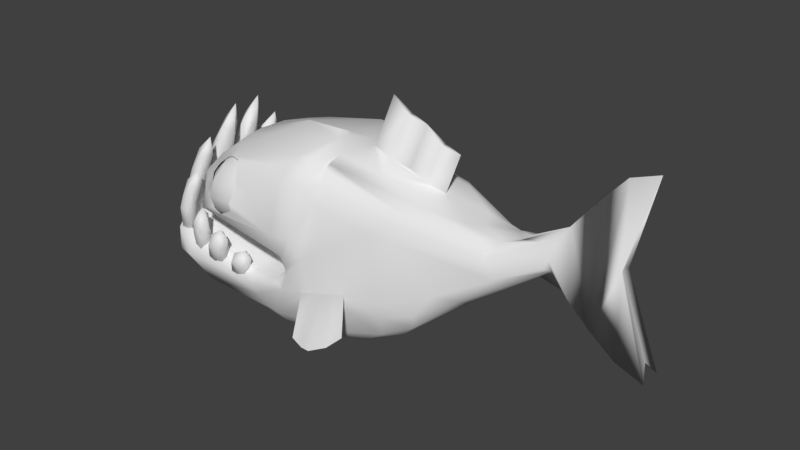 # Source: Piranha.blend  (saved by Blender 2.78.0; exported with 4.5.12 LTS)
import bpy
from mathutils import Matrix  # noqa: F401  (used for matrix-valued properties, if any)

bpy.ops.wm.read_factory_settings(use_empty=True)
scene = bpy.context.scene
scene.name = 'Scene'

# ---- collections
col_collection_1 = bpy.data.collections.new('Collection 1'); scene.collection.children.link(col_collection_1)

# ---- world
world_world = bpy.data.worlds.new('World'); scene.world = world_world
world_world.color = (0.05088, 0.05088, 0.05088)
world_world.use_sun_shadow = False
world_world.sun_shadow_jitter_overblur = 0.0
world_world.cycles.sampling_method = 'MANUAL'

# ---- meshes
me_plane = bpy.data.meshes.new('Plane')
me_plane.from_pydata([(-1.554, -0.4519, -0.4467), (-1.191, -0.4217, 0.7879), (-1.554, -0.08618, -0.4467), (-1.191, -0.1163, 0.7879), (-1.269, -0.4519, -0.5115), (-0.9786, -0.4217, 0.69), (-1.269, -0.08618, -0.5115), (-0.9786, -0.1163, 0.69), (-1.591, -0.269, -0.4382), (-1.355, -0.4519, 0.4276), (-0.9916, -0.269, 1.292), (-1.355, -0.08618, 0.4276), (-1.412, -0.04478, -0.4791), (-0.8578, -0.08177, 1.23), (-1.07, -0.08618, 0.3628), (-1.232, -0.269, -0.5201), (-0.724, -0.269, 1.168), (-1.07, -0.4519, 0.3628), (-1.412, -0.4932, -0.4791), (-0.8578, -0.4563, 1.23), (-0.6558, -0.269, 1.667), (-1.412, -0.269, -0.4791), (-1.213, -0.4932, 0.3952), (-1.033, -0.269, 0.3542), (-1.213, -0.04478, 0.3952), (-1.392, -0.269, 0.4361), (0.4508, -0.6935, 1.343), (0.7623, -0.8229, 1.262), (0.8198, -1.176, 1.243), (0.951, -1.312, 0.7947), (0.9892, -1.363, 0.5249), (0.9593, -1.082, 0.2251), (0.8036, -0.8767, 0.008868), (0.6353, -0.8077, -0.1902), (0.5608, -1.025, 1.292), (0.4836, -1.288, 1.079), (0.5073, -1.42, 0.8124), (0.5573, -1.549, 0.5187), (0.5008, -1.448, 0.2327), (0.4661, -1.249, 0.01566), (0.4327, -0.9893, -0.13), (0.2364, -0.9772, 1.228), (0.09241, -1.323, 1.043), (0.05362, -1.516, 0.8124), (0.01983, -1.584, 0.5187), (0.001855, -1.465, 0.2355), (0.1275, -1.327, 0.04548), (0.2364, -1.034, -0.1902), (0.1242, -0.8537, 1.228), (-0.115, -0.9895, 1.061), (-0.3338, -1.08, 0.8124), (-0.3418, -1.115, 0.5197), (-0.4328, -1.117, 0.168), (-0.1906, -1.003, -0.1086), (0.1242, -0.8537, -0.1902), (0.4063, -0.6935, -0.2486), (0.1772, -0.5793, 1.228), (-0.017, -0.4825, 1.061), (-0.1468, -0.4178, 0.8124), (-0.1923, -0.3951, 0.5187), (-0.1468, -0.4178, 0.2251), (-0.017, -0.4825, -0.02385), (0.1919, -0.5853, -0.1521), (-0.58, -1.109, 0.6683), (-0.4639, -0.743, -0.1356), (0.2253, -0.7426, -0.4155), (1.029, -1.079, -0.4355), (1.356, -1.507, 0.2049), (-0.1672, -0.4335, 1.255), (0.03091, -0.829, 1.232), (1.379, -0.8414, -0.6033), (1.835, -1.307, -0.1645), (1.987, -0.4186, 1.482), (2.028, -0.736, 1.426), (1.053, -0.6848, -0.7328), (5.136, -0.5034, 0.2854), (4.261, -0.8531, -0.1728), (5.375, -0.07982, 0.9053), (5.688, -0.08986, 0.4007), (1.897, -0.8281, -1.791), (3.887, -0.5575, 1.124), (2.318, -0.9936, -1.608), (0.1048, -1.422, -0.9652), (1.47, -1.418, -0.848), (0.5885, -1.16, -1.366), (3.528, -0.9566, 0.9056), (3.626, -1.002, 0.6214), (0.1655, -0.8277, -1.787), (-0.05771, -1.176, -0.7292), (-1.712, -0.7779, -0.8392), (-0.02144, -0.4481, -0.6947), (-0.7409, -1.541, -0.8659), (-1.126, -1.392, -0.4919), (-0.6127, -0.8361, -1.698), (-1.025, -0.7894, -1.576), (2.056, -1.018, 1.142), (-0.09296, -1.124, 1.023), (-0.5001, -1.23, 0.4161), (3.435, -1.154, -0.7635), (3.372, -1.029, -1.137), (-1.22, -1.335, -0.982), (-0.8083, -1.091, -1.42), (-1.07, -0.6831, -0.3679), (0.9728, -1.106, -1.607), (0.1476, -0.9947, -1.667), (2.821, -1.288, -0.7701), (5.841, -0.1574, 0.8891), (1.421, -1.351, 1.016), (1.86, -1.3, 0.1188), (1.322, -1.164, -0.5472), (1.515, -1.351, -0.4294), (1.63, -1.022, 1.55), (1.864, -1.028, 1.527), (1.22, -1.256, -0.7613), (-0.7805, -0.928, 0.3334), (2.033, -0.8801, 1.339), (1.015, -0.8218, -1.89), (5.895, -0.1725, 0.7732), (1.549, -1.165, 1.402), (-0.7582, -0.6967, 0.6235), (-0.5613, -0.591, 0.9043), (-0.7967, -0.7004, 0.2381), (-0.4183, -1.412, 0.1304), (0.5001, -0.3483, 1.455), (0.8017, -0.6086, -0.5745), (2.823, -1.321, -0.4737), (2.882, -0.4411, 1.35), (4.494, -0.2831, 0.9358), (2.174, -0.5539, -1.802), (3.219, -0.584, -1.443), (2.658, -1.109, -1.346), (4.502, -0.2358, -0.4792), (0.7066, -1.428, -1.003), (3.328, -1.22, -0.4704), (0.1764, -0.4352, -1.852), (3.927, -0.8822, -0.8548), (-1.271, -0.9231, -1.368), (-0.7983, -1.358, -0.5406), (4.97, -0.496, 0.6087), (2.017, -1.136, 0.8167), (3.116, -1.096, 0.6594), (-0.3744, -1.18, 0.6964), (-0.6743, -1.113, 0.2981), (-0.5784, -1.214, -1.454), (-1.638, -0.6544, -0.4087), (1.144, -1.041, -1.729), (1.82, -1.293, -0.8206), (3.966, -0.9786, -0.5893), (5.798, -0.1203, 1.019), (5.929, -0.09698, 0.5584), (6.287, -0.2042, 0.2502), (5.855, -0.225, 0.6244), (1.462, -1.401, -0.1935), (1.74, -1.453, 0.2511), (-0.3928, -0.8598, 0.9929), (0.9004, -1.417, 0.6505), (-0.4308, -1.047, -0.06027), (1.558, -1.374, -0.5341), (3.692, -0.8195, 1.037), (4.596, -0.6044, -0.2507), (4.853, -0.387, 0.8061), (5.116, -0.2588, 0.8367), (2.911, -0.9104, -1.495), (3.651, -0.8086, -1.138), (0.5861, -1.2, -0.815), (-0.9, -0.6653, -0.336), (-0.6814, -0.9642, 0.6604), (1.722, -0.177, 1.607), (1.869, -1.228, 1.175), (0.05033, -1.121, 1.122), (-0.09126, -1.214, 0.9909), (0.2334, -1.181, 1.194), (-0.1966, -1.312, 0.6743), (-0.1474, -1.37, 0.4626), (-0.1279, -1.391, 0.3277), (0.3952, -1.228, 1.195), (0.4329, -1.297, 1.081), (0.4916, -1.405, 0.9032), (-0.1641, -1.295, 0.8387), (0.0847, -1.43, 0.1575), (-0.04951, -1.45, 0.2483), (0.5301, -1.459, 0.7593), (0.4211, -1.509, 0.3449), (0.4967, -1.594, 0.5479), (6.691, -0.2042, -0.1186), (7.152, -0.2042, -0.481), (7.639, -0.2042, -0.6613), (7.068, -0.1035, 0.9436), (3.482, -0.0656, 1.28), (3.784, -0.06566, 1.976), (2.747, -0.06568, 1.488), (3.117, -0.06702, 2.318), (3.238, -1.841, -0.8633), (2.242, -1.953, -1.21), (2.322, -1.307, -0.6472), (2.789, -2.151, -1.137), (2.071, -1.3, -0.7339), (2.54, -2.055, -1.223), (2.572, -1.314, -0.5604), (3.038, -1.999, -1.05), (-1.375, -0.9581, -0.4451), (-1.192, -0.9427, 0.4885), (-1.465, -0.6933, -0.4218), (-1.279, -0.6793, 0.5279), (-1.168, -0.8851, -0.4726), (-0.9973, -0.8669, 0.4255), (-1.258, -0.6203, -0.4493), (-1.084, -0.6034, 0.465), (-1.447, -0.8353, -0.4298), (-1.281, -0.9827, 0.2014), (-1.077, -0.8319, 0.8778), (-1.371, -0.718, 0.2247), (-1.372, -0.6268, -0.4329), (-1.008, -0.6224, 0.8622), (-1.163, -0.645, 0.1971), (-1.186, -0.7431, -0.4646), (-0.8316, -0.7361, 0.7983), (-1.073, -0.9098, 0.1739), (-1.261, -0.9516, -0.4615), (-0.9011, -0.9455, 0.8138), (-0.7909, -0.7936, 1.16), (-1.316, -0.7892, -0.4472), (-1.167, -0.9762, 0.185), (-1.091, -0.7678, 0.1819), (-1.277, -0.6515, 0.2135), (-1.353, -0.8599, 0.2167), (-1.088, -1.343, -0.5906), (-1.013, -1.355, 0.1316), (-1.22, -1.099, -0.5603), (-1.144, -1.112, 0.1744), (-0.8929, -1.238, -0.5903), (-0.8278, -1.247, 0.1043), (-1.025, -0.9935, -0.56), (-0.9581, -1.004, 0.1471), (-1.179, -1.235, -0.5755), (-1.063, -1.391, -0.09552), (-0.9614, -1.252, 0.4434), (-1.194, -1.147, -0.06521), (-1.137, -1.018, -0.5567), (-0.9241, -1.035, 0.4524), (-0.9997, -1.041, -0.06492), (-0.9332, -1.102, -0.5751), (-0.7269, -1.115, 0.4089), (-0.8678, -1.286, -0.09523), (-0.9753, -1.318, -0.5939), (-0.7643, -1.332, 0.4), (-0.718, -1.187, 0.6817), (-1.056, -1.168, -0.5753), (-0.9502, -1.366, -0.09881), (-0.9081, -1.15, -0.08004), (-1.112, -1.066, -0.06163), (-1.154, -1.282, -0.0804), (-0.55, -1.425, -0.8141), (-0.4978, -1.474, -0.3736), (-0.8151, -1.341, -0.7919), (-0.7664, -1.406, -0.3498), (-0.483, -1.214, -0.8068), (-0.4454, -1.271, -0.337), (-0.7481, -1.131, -0.7846), (-0.714, -1.202, -0.3132), (-0.6914, -1.41, -0.804), (-0.5284, -1.443, -0.486), (-0.5917, -1.466, -0.1586), (-0.7935, -1.359, -0.4639), (-0.8116, -1.226, -0.7858), (-0.7233, -1.295, -0.1209), (-0.7264, -1.149, -0.4566), (-0.6067, -1.145, -0.7948), (-0.5256, -1.208, -0.1124), (-0.4613, -1.233, -0.4787), (-0.4865, -1.329, -0.8129), (-0.3939, -1.379, -0.1501), (-0.5165, -1.336, 0.04972), (-0.649, -1.278, -0.7994), (-0.4649, -1.347, -0.4849), (-0.5851, -1.163, -0.4667), (-0.7899, -1.244, -0.4577), (-0.6697, -1.429, -0.4759), (-0.06905, -1.364, -0.9104), (0.01475, -1.427, -0.5794), (-0.3402, -1.415, -0.8761), (-0.2526, -1.493, -0.5463), (-0.1042, -1.151, -0.8723), (-0.02953, -1.229, -0.5196), (-0.3754, -1.202, -0.8381), (-0.2969, -1.295, -0.4865), (-0.2, -1.418, -0.8983), (-0.03037, -1.403, -0.6607), (-0.06466, -1.484, -0.4109), (-0.3015, -1.454, -0.6264), (-0.3885, -1.315, -0.8532), (-0.2566, -1.399, -0.3529), (-0.3367, -1.241, -0.5884), (-0.2445, -1.149, -0.8502), (-0.1206, -1.234, -0.3354), (-0.06557, -1.19, -0.6226), (-0.05595, -1.252, -0.8952), (0.07131, -1.318, -0.3934), (-0.04948, -1.357, -0.2308), (-0.2222, -1.283, -0.8742), (-0.01728, -1.29, -0.6455), (-0.2058, -1.187, -0.6005), (-0.3498, -1.353, -0.6036), (-0.1613, -1.456, -0.6486), (0.471, -1.335, -0.9861), (0.5399, -1.383, -0.7504), (0.2009, -1.385, -0.952), (0.2735, -1.448, -0.7179), (0.4361, -1.123, -0.9483), (0.495, -1.185, -0.6969), (0.166, -1.174, -0.9142), (0.2286, -1.251, -0.6644), (0.3405, -1.388, -0.974), (0.4987, -1.362, -0.8069), (0.454, -1.432, -0.6264), (0.2286, -1.413, -0.7728), (0.1528, -1.285, -0.9292), (0.2623, -1.348, -0.5727), (0.1937, -1.201, -0.735), (0.2964, -1.121, -0.9263), (0.3973, -1.183, -0.5589), (0.4638, -1.151, -0.7691), (0.4841, -1.223, -0.971), (0.589, -1.268, -0.6126), (0.4625, -1.3, -0.4904), (0.3185, -1.254, -0.9501), (0.5119, -1.251, -0.7918), (0.3242, -1.148, -0.7471), (0.1806, -1.313, -0.7501), (0.3683, -1.415, -0.7948), (-1.554, 0.4519, -0.4467), (-1.191, 0.4217, 0.7879), (-1.554, 0.08618, -0.4467), (-1.191, 0.1163, 0.7879), (-1.269, 0.4519, -0.5115), (-0.9786, 0.4217, 0.69), (-1.269, 0.08618, -0.5115), (-0.9786, 0.1163, 0.69), (-1.591, 0.269, -0.4382), (-1.355, 0.4519, 0.4276), (-0.9916, 0.269, 1.292), (-1.355, 0.08618, 0.4276), (-1.412, 0.04478, -0.4791), (-0.8578, 0.08177, 1.23), (-1.07, 0.08618, 0.3628), (-1.232, 0.269, -0.5201), (-0.724, 0.269, 1.168), (-1.07, 0.4519, 0.3628), (-1.412, 0.4932, -0.4791), (-0.8578, 0.4563, 1.23), (-0.6558, 0.269, 1.667), (-1.412, 0.269, -0.4791), (-1.213, 0.4932, 0.3952), (-1.033, 0.269, 0.3542), (-1.213, 0.04478, 0.3952), (-1.392, 0.269, 0.4361), (0.4508, 0.6935, 1.343), (0.7623, 0.8229, 1.262), (0.8198, 1.176, 1.243), (0.9492, 1.3, 0.7908), (1.005, 1.4, 0.5187), (0.9593, 1.082, 0.2251), (0.8036, 0.8767, 0.008868), (0.6353, 0.8077, -0.1902), (0.5608, 1.025, 1.292), (0.4836, 1.288, 1.079), (0.5073, 1.42, 0.8124), (0.554, 1.534, 0.5201), (0.5008, 1.448, 0.2327), (0.4661, 1.249, 0.01566), (0.4327, 0.9893, -0.13), (0.2364, 0.9772, 1.228), (0.09241, 1.323, 1.043), (0.05362, 1.516, 0.8124), (0.01983, 1.584, 0.5187), (0.001855, 1.465, 0.2355), (0.1275, 1.327, 0.04548), (0.2364, 1.034, -0.1902), (0.1242, 0.8537, 1.228), (-0.115, 0.9895, 1.061), (-0.3338, 1.08, 0.8124), (-0.3418, 1.115, 0.5197), (-0.4328, 1.117, 0.168), (-0.1906, 1.003, -0.1086), (0.1242, 0.8537, -0.1902), (0.4063, 0.6935, -0.2486), (0.1772, 0.5793, 1.228), (-0.017, 0.4825, 1.061), (-0.1468, 0.4178, 0.8124), (-0.1923, 0.3951, 0.5187), (-0.1468, 0.4178, 0.2251), (-0.017, 0.4825, -0.02385), (0.1919, 0.5853, -0.1521), (-0.3071, 0.0, 1.209), (-0.58, 1.109, 0.6683), (-0.4639, 0.743, -0.1356), (0.2253, 0.7426, -0.4155), (1.029, 1.079, -0.4355), (1.356, 1.507, 0.2049), (-0.1672, 0.4335, 1.255), (0.03091, 0.829, 1.232), (1.379, 0.8414, -0.6033), (1.835, 1.307, -0.1645), (1.987, 0.4186, 1.482), (2.028, 0.736, 1.426), (3.849, 0.0, 1.176), (1.053, 0.6848, -0.7328), (5.136, 0.5034, 0.2854), (4.261, 0.8531, -0.1728), (5.375, 0.07982, 0.9053), (5.688, 0.08986, 0.4007), (1.897, 0.8281, -1.791), (3.887, 0.5575, 1.124), (2.318, 0.9936, -1.608), (0.1048, 1.422, -0.9652), (1.47, 1.418, -0.848), (0.5885, 1.16, -1.366), (3.528, 0.9566, 0.9056), (3.626, 1.002, 0.6214), (0.1655, 0.8277, -1.787), (0.699, 0.0, -0.7596), (-0.05771, 1.176, -0.7292), (-1.712, 0.7779, -0.8392), (-0.02144, 0.4481, -0.6947), (-0.7409, 1.541, -0.8659), (-1.126, 1.392, -0.4919), (-0.6127, 0.8361, -1.698), (-1.025, 0.7894, -1.576), (2.056, 1.018, 1.142), (-0.09296, 1.124, 1.023), (-0.5001, 1.23, 0.4161), (3.435, 1.154, -0.7635), (3.372, 1.029, -1.137), (-1.22, 1.335, -0.982), (-0.8083, 1.091, -1.42), (-1.07, 0.6831, -0.3679), (0.9728, 1.106, -1.607), (0.1476, 0.9947, -1.667), (2.821, 1.288, -0.7701), (5.841, 0.1574, 0.8891), (5.65, 0.0, 0.5801), (5.557, 0.0, 0.7889), (6.183, 0.0, 0.2119), (1.421, 1.351, 1.016), (1.86, 1.3, 0.1188), (1.322, 1.164, -0.5472), (1.515, 1.351, -0.4294), (1.63, 1.022, 1.55), (1.864, 1.028, 1.527), (1.22, 1.256, -0.7613), (-0.7805, 0.928, 0.3334), (0.8996, 0.0, 1.664), (2.38, 0.0, 1.592), (2.033, 0.8801, 1.339), (5.455, 0.0, 0.8633), (5.557, 0.0, 0.3101), (1.015, 0.8218, -1.89), (-0.9088, 0.0, -1.734), (5.895, 0.1725, 0.7732), (6.118, 0.0, 1.33), (5.64, 0.0, 0.4704), (1.549, 1.165, 1.402), (-0.7582, 0.6967, 0.6235), (-0.5613, 0.591, 0.9043), (-0.7967, 0.7004, 0.2381), (-0.4183, 1.412, 0.1304), (1.578, 0.0, 1.688), (0.5001, 0.3483, 1.455), (0.8017, 0.6086, -0.5745), (2.823, 1.321, -0.4737), (2.882, 0.4411, 1.35), (4.494, 0.2831, 0.9358), (2.174, 0.5539, -1.802), (3.219, 0.584, -1.443), (2.658, 1.109, -1.346), (4.502, 0.2358, -0.4792), (1.023, 0.0, -1.967), (0.7066, 1.428, -1.003), (3.328, 1.22, -0.4704), (0.1764, 0.4352, -1.852), (3.927, 0.8822, -0.8548), (-1.271, 0.9231, -1.368), (-0.7983, 1.358, -0.5406), (4.97, 0.496, 0.6087), (2.017, 1.136, 0.8167), (3.116, 1.096, 0.6594), (-0.3744, 1.18, 0.6964), (-0.6743, 1.113, 0.2981), (-0.5784, 1.214, -1.454), (-1.638, 0.6544, -0.4087), (1.144, 1.041, -1.729), (1.82, 1.293, -0.8206), (3.966, 0.9786, -0.5893), (5.798, 0.1203, 1.019), (5.929, 0.09698, 0.5584), (6.287, 0.2042, 0.2502), (5.855, 0.225, 0.6244), (1.462, 1.401, -0.1935), (1.74, 1.453, 0.2511), (-0.8887, 0.0, 0.3556), (-0.3928, 0.8598, 0.9929), (1.36, 0.0, -0.6006), (4.083, 0.0, -0.8671), (5.62, 0.0, 0.6929), (-0.05061, 0.0, -0.6811), (0.9004, 1.417, 0.6505), (7.47, 0.0, 2.548), (-0.7574, 0.0, 0.7168), (-0.5629, 0.0, -0.1269), (-0.4308, 1.047, -0.06027), (0.6021, 0.0, -0.5587), (1.79, 0.0, 1.636), (1.558, 1.374, -0.5341), (3.692, 0.8195, 1.037), (4.626, 0.0, 0.8665), (4.596, 0.6044, -0.2507), (4.853, 0.387, 0.8061), (5.116, 0.2588, 0.8367), (2.296, 0.0, -1.788), (2.911, 0.9104, -1.495), (3.301, 0.0, -1.394), (3.651, 0.8086, -1.138), (0.5861, 1.2, -0.815), (0.2124, 0.0, -1.865), (-0.9, 0.6653, -0.336), (-1.759, 0.0, -0.2526), (-0.6814, 0.9642, 0.6604), (-1.833, 0.0, -1.129), (1.722, 0.177, 1.607), (1.869, 1.228, 1.175), (0.05033, 1.121, 1.122), (-0.09126, 1.214, 0.9909), (0.2334, 1.181, 1.194), (-0.1966, 1.312, 0.6743), (-0.1474, 1.37, 0.4626), (-0.1279, 1.391, 0.3277), (0.3952, 1.228, 1.195), (0.4324, 1.327, 1.1), (0.4924, 1.434, 0.9143), (-0.1641, 1.295, 0.8387), (0.0847, 1.43, 0.1575), (-0.04951, 1.45, 0.2483), (0.5301, 1.459, 0.7593), (0.4211, 1.509, 0.3449), (0.492, 1.564, 0.5411), (6.522, 0.0, 1.843), (6.691, 0.2042, -0.1186), (7.048, 0.0, -0.4187), (6.983, 0.0, 2.368), (7.152, 0.2042, -0.481), (7.535, 0.0, -0.4187), (7.639, 0.2042, -0.6613), (7.068, 0.1035, 0.9436), (7.016, 0.0, 0.9747), (2.783, 0.0, 2.58), (4.117, 0.0, 1.909), (3.115, 0.0, 1.384), (3.45, 0.0, 2.245), (3.482, 0.0656, 1.28), (3.784, 0.06566, 1.976), (2.747, 0.06568, 1.488), (3.117, 0.06702, 2.318), (3.238, 1.841, -0.8633), (2.242, 1.953, -1.21), (2.322, 1.307, -0.6472), (2.789, 2.151, -1.137), (2.071, 1.3, -0.7339), (2.54, 2.055, -1.223), (2.572, 1.314, -0.5604), (3.038, 1.999, -1.05), (-1.375, 0.9581, -0.4451), (-1.192, 0.9427, 0.4885), (-1.465, 0.6933, -0.4218), (-1.279, 0.6793, 0.5279), (-1.168, 0.8851, -0.4726), (-0.9973, 0.8669, 0.4255), (-1.258, 0.6203, -0.4493), (-1.084, 0.6034, 0.465), (-1.447, 0.8353, -0.4298), (-1.281, 0.9827, 0.2014), (-1.077, 0.8319, 0.8778), (-1.371, 0.718, 0.2247), (-1.372, 0.6268, -0.4329), (-1.008, 0.6224, 0.8622), (-1.163, 0.645, 0.1971), (-1.186, 0.7431, -0.4646), (-0.8316, 0.7361, 0.7983), (-1.073, 0.9098, 0.1739), (-1.261, 0.9516, -0.4615), (-0.9011, 0.9455, 0.8138), (-0.7909, 0.7936, 1.16), (-1.316, 0.7892, -0.4472), (-1.167, 0.9762, 0.185), (-1.091, 0.7678, 0.1819), (-1.277, 0.6515, 0.2135), (-1.353, 0.8599, 0.2167), (-1.088, 1.343, -0.5906), (-1.013, 1.355, 0.1316), (-1.22, 1.099, -0.5603), (-1.144, 1.112, 0.1744), (-0.8929, 1.238, -0.5903), (-0.8278, 1.247, 0.1043), (-1.025, 0.9935, -0.56), (-0.9581, 1.004, 0.1471), (-1.179, 1.235, -0.5755), (-1.063, 1.391, -0.09552), (-0.9614, 1.252, 0.4434), (-1.194, 1.147, -0.06521), (-1.137, 1.018, -0.5567), (-0.9241, 1.035, 0.4524), (-0.9997, 1.041, -0.06492), (-0.9332, 1.102, -0.5751), (-0.7269, 1.115, 0.4089), (-0.8678, 1.286, -0.09523), (-0.9753, 1.318, -0.5939), (-0.7643, 1.332, 0.4), (-0.718, 1.187, 0.6817), (-1.056, 1.168, -0.5753), (-0.9502, 1.366, -0.09881), (-0.9081, 1.15, -0.08004), (-1.112, 1.066, -0.06163), (-1.154, 1.282, -0.0804), (-0.55, 1.425, -0.8141), (-0.4978, 1.474, -0.3736), (-0.8151, 1.341, -0.7919), (-0.7664, 1.406, -0.3498), (-0.483, 1.214, -0.8068), (-0.4454, 1.271, -0.337), (-0.7481, 1.131, -0.7846), (-0.714, 1.202, -0.3132), (-0.6914, 1.41, -0.804), (-0.5284, 1.443, -0.486), (-0.5917, 1.466, -0.1586), (-0.7935, 1.359, -0.4639), (-0.8116, 1.226, -0.7858), (-0.7233, 1.295, -0.1209), (-0.7264, 1.149, -0.4566), (-0.6067, 1.145, -0.7948), (-0.5256, 1.208, -0.1124), (-0.4613, 1.233, -0.4787), (-0.4865, 1.329, -0.8129), (-0.3939, 1.379, -0.1501), (-0.5165, 1.336, 0.04972), (-0.649, 1.278, -0.7994), (-0.4649, 1.347, -0.4849), (-0.5851, 1.163, -0.4667), (-0.7899, 1.244, -0.4577), (-0.6697, 1.429, -0.4759), (-0.06905, 1.364, -0.9104), (0.01475, 1.427, -0.5794), (-0.3402, 1.415, -0.8761), (-0.2526, 1.493, -0.5463), (-0.1042, 1.151, -0.8723), (-0.02953, 1.229, -0.5196), (-0.3754, 1.202, -0.8381), (-0.2969, 1.295, -0.4865), (-0.2, 1.418, -0.8983), (-0.03037, 1.403, -0.6607), (-0.06466, 1.484, -0.4109), (-0.3015, 1.454, -0.6264), (-0.3885, 1.315, -0.8532), (-0.2566, 1.399, -0.3529), (-0.3367, 1.241, -0.5884), (-0.2445, 1.149, -0.8502), (-0.1206, 1.234, -0.3354), (-0.06557, 1.19, -0.6226), (-0.05595, 1.252, -0.8952), (0.07131, 1.318, -0.3934), (-0.04948, 1.357, -0.2308), (-0.2222, 1.283, -0.8742), (-0.01728, 1.29, -0.6455), (-0.2058, 1.187, -0.6005), (-0.3498, 1.353, -0.6036), (-0.1613, 1.456, -0.6486), (0.471, 1.335, -0.9861), (0.5399, 1.383, -0.7504), (0.2009, 1.385, -0.952), (0.2735, 1.448, -0.7179), (0.4361, 1.123, -0.9483), (0.495, 1.185, -0.6969), (0.166, 1.174, -0.9142), (0.2286, 1.251, -0.6644), (0.3405, 1.388, -0.974), (0.4987, 1.362, -0.8069), (0.454, 1.432, -0.6264), (0.2286, 1.413, -0.7728), (0.1528, 1.285, -0.9292), (0.2623, 1.348, -0.5727), (0.1937, 1.201, -0.735), (0.2964, 1.121, -0.9263), (0.3973, 1.183, -0.5589), (0.4638, 1.151, -0.7691), (0.4841, 1.223, -0.971), (0.589, 1.268, -0.6126), (0.4625, 1.3, -0.4904), (0.3185, 1.254, -0.9501), (0.5119, 1.251, -0.7918), (0.3242, 1.148, -0.7471), (0.1806, 1.313, -0.7501), (0.3683, 1.415, -0.7948)], [], [(25, 10, 3, 11), (24, 13, 7, 14), (23, 16, 5, 17), (22, 19, 1, 9), (21, 15, 4, 18), (20, 10, 1, 19), (16, 20, 19, 5), (7, 13, 20, 16), (13, 3, 10, 20), (8, 21, 18, 0), (2, 12, 21, 8), (12, 6, 15, 21), (18, 22, 9, 0), (4, 17, 22, 18), (17, 5, 19, 22), (15, 23, 17, 4), (6, 14, 23, 15), (14, 7, 16, 23), (12, 24, 14, 6), (2, 11, 24, 12), (11, 3, 13, 24), (8, 25, 11, 2), (0, 9, 25, 8), (9, 1, 10, 25), (27, 26, 34), (55, 33, 40), (32, 31, 38, 39), (30, 29, 36, 37), (28, 27, 34, 35), (33, 32, 39, 40), (31, 30, 37, 38), (29, 28, 35, 36), (39, 38, 45, 46), (37, 36, 43, 44), (35, 34, 41, 42), (40, 39, 46, 47), (38, 37, 44, 45), (36, 35, 42, 43), (34, 26, 41), (55, 40, 47), (47, 46, 53, 54), (45, 44, 51, 52), (43, 42, 49, 50), (41, 26, 48), (55, 47, 54), (46, 45, 52, 53), (44, 43, 50, 51), (42, 41, 48, 49), (52, 51, 59, 60), (50, 49, 57, 58), (48, 26, 56), (55, 54, 62), (53, 52, 60, 61), (51, 50, 58, 59), (49, 48, 56, 57), (54, 53, 61, 62), (119, 507, 499), (393, 507, 120), (119, 120, 507), (121, 508, 64), (64, 156, 121), (64, 508, 65), (156, 64, 65), (67, 155, 183, 182), (69, 68, 154), (466, 167, 511), (451, 167, 466), (69, 123, 68), (123, 69, 111), (65, 124, 109), (109, 66, 65), (71, 139, 108), (405, 80, 127), (73, 158, 80), (80, 126, 73), (126, 80, 405), (405, 188, 556, 190, 452, 126), (501, 74, 70), (74, 501, 420), (74, 164, 113), (159, 75, 76), (160, 127, 80), (514, 127, 161), (131, 149, 159), (117, 150, 459), (77, 454, 161), (149, 131, 78), (129, 162, 128), (129, 520, 502), (103, 145, 130), (135, 131, 159), (131, 135, 163), (163, 502, 131), (83, 132, 84), (84, 103, 83), (140, 133, 86), (523, 476, 134), (136, 100, 89), (527, 136, 89), (90, 165, 88), (90, 504, 165), (91, 82, 137), (165, 102, 137), (100, 91, 92), (457, 93, 94), (138, 117, 106), (138, 106, 148), (148, 161, 138), (86, 76, 75), (138, 158, 85), (85, 115, 95), (96, 154, 63), (63, 141, 96), (97, 173, 172, 141), (155, 107, 177, 181), (69, 96, 169, 171), (156, 122, 142), (97, 63, 142), (114, 156, 142), (163, 99, 162), (143, 84, 91), (101, 143, 100), (100, 136, 101), (165, 525, 102), (102, 525, 144), (84, 143, 103), (105, 125, 198, 194, 196, 146), (146, 157, 83), (146, 83, 103), (105, 146, 103), (147, 135, 159), (159, 76, 147), (545, 548, 553, 547, 185, 184, 150, 442, 459), (148, 459, 77), (148, 77, 161), (185, 547, 550, 186), (150, 117, 149), (150, 149, 442), (109, 152, 66), (71, 108, 110), (110, 153, 152), (168, 139, 95), (168, 153, 139), (109, 70, 157), (167, 123, 111), (73, 72, 115), (112, 72, 167), (112, 168, 115), (114, 166, 119), (119, 499, 114), (120, 119, 166), (166, 154, 120), (121, 499, 508), (121, 156, 114), (166, 63, 154), (65, 508, 510), (122, 66, 152), (122, 156, 66), (67, 182, 179), (393, 120, 68), (154, 68, 120), (130, 81, 162, 99), (65, 66, 156), (510, 124, 65), (124, 510, 501), (70, 124, 501), (109, 124, 70), (71, 157, 146), (71, 146, 196, 194, 198, 125), (125, 140, 71), (452, 511, 72), (73, 126, 72), (72, 126, 452), (514, 405, 127), (73, 115, 158), (70, 74, 113), (113, 157, 70), (74, 420, 164), (159, 149, 75), (133, 76, 86), (151, 75, 149), (75, 151, 117), (80, 158, 160), (160, 161, 127), (131, 502, 455), (148, 106, 459), (117, 459, 106), (545, 184, 185, 187, 548), (161, 454, 514), (78, 131, 455), (455, 460, 78), (128, 162, 79), (129, 128, 518), (518, 520, 129), (129, 163, 162), (129, 502, 163), (130, 105, 103), (81, 79, 162), (81, 130, 145), (128, 79, 116, 476), (82, 84, 132), (82, 132, 164), (164, 88, 82), (476, 518, 128), (116, 87, 134, 476), (113, 132, 83), (83, 157, 113), (113, 164, 132), (140, 125, 133), (85, 140, 86), (98, 99, 135, 147), (88, 164, 420, 90), (94, 136, 527, 457), (420, 504, 90), (134, 93, 457, 523), (165, 504, 525), (91, 84, 82), (393, 68, 123, 451), (137, 82, 88), (88, 165, 137), (137, 102, 92), (92, 91, 137), (139, 140, 85, 95), (93, 134, 87), (138, 161, 160), (138, 75, 117), (75, 138, 86), (85, 86, 138), (138, 160, 158), (71, 140, 139), (85, 158, 115), (166, 114, 142, 63), (96, 69, 154), (141, 178, 170, 96), (118, 175, 176, 107), (97, 142, 122), (97, 141, 63), (105, 130, 99, 98), (98, 133, 125), (125, 105, 98), (163, 135, 99), (104, 101, 93, 87), (527, 89, 144, 525), (101, 104, 143), (100, 143, 91), (101, 136, 94), (94, 93, 101), (144, 92, 102), (92, 144, 89, 100), (79, 81, 145, 116), (145, 104, 87, 116), (103, 143, 104), (149, 78, 460, 442), (104, 145, 103), (147, 76, 133), (133, 98, 147), (459, 454, 77), (153, 168, 107, 67), (149, 117, 151), (152, 109, 110), (67, 152, 153), (155, 67, 107), (168, 112, 111, 118), (118, 107, 168), (108, 153, 110), (110, 157, 71), (139, 153, 108), (95, 115, 168), (157, 110, 109), (167, 451, 123), (111, 112, 167), (72, 511, 167), (111, 69, 171, 118), (115, 72, 112), (121, 114, 499), (179, 180, 174, 97, 122), (174, 173, 97), (172, 178, 141), (170, 169, 96), (176, 177, 107), (181, 183, 155), (171, 175, 118), (122, 152, 67, 179), (459, 150, 184, 545), (187, 185, 186), (187, 553, 506), (186, 550, 553, 187), (548, 187, 506), (188, 405, 555, 189), (190, 556, 557, 191), (452, 190, 191, 554), (556, 188, 189, 557), (196, 146, 193, 197), (198, 194, 195, 199), (125, 198, 199, 192), (194, 196, 197, 195), (225, 210, 203, 211), (224, 213, 207, 214), (223, 216, 205, 217), (222, 219, 201, 209), (221, 215, 204, 218), (220, 210, 201, 219), (216, 220, 219, 205), (207, 213, 220, 216), (213, 203, 210, 220), (208, 221, 218, 200), (202, 212, 221, 208), (212, 206, 215, 221), (218, 222, 209, 200), (204, 217, 222, 218), (217, 205, 219, 222), (215, 223, 217, 204), (206, 214, 223, 215), (214, 207, 216, 223), (212, 224, 214, 206), (202, 211, 224, 212), (211, 203, 213, 224), (208, 225, 211, 202), (200, 209, 225, 208), (209, 201, 210, 225), (251, 236, 229, 237), (250, 239, 233, 240), (249, 242, 231, 243), (248, 245, 227, 235), (247, 241, 230, 244), (246, 236, 227, 245), (242, 246, 245, 231), (233, 239, 246, 242), (239, 229, 236, 246), (234, 247, 244, 226), (228, 238, 247, 234), (238, 232, 241, 247), (244, 248, 235, 226), (230, 243, 248, 244), (243, 231, 245, 248), (241, 249, 243, 230), (232, 240, 249, 241), (240, 233, 242, 249), (238, 250, 240, 232), (228, 237, 250, 238), (237, 229, 239, 250), (234, 251, 237, 228), (226, 235, 251, 234), (235, 227, 236, 251), (277, 262, 255, 263), (276, 265, 259, 266), (275, 268, 257, 269), (274, 271, 253, 261), (273, 267, 256, 270), (272, 262, 253, 271), (268, 272, 271, 257), (259, 265, 272, 268), (265, 255, 262, 272), (260, 273, 270, 252), (254, 264, 273, 260), (264, 258, 267, 273), (270, 274, 261, 252), (256, 269, 274, 270), (269, 257, 271, 274), (267, 275, 269, 256), (258, 266, 275, 267), (266, 259, 268, 275), (264, 276, 266, 258), (254, 263, 276, 264), (263, 255, 265, 276), (260, 277, 263, 254), (252, 261, 277, 260), (261, 253, 262, 277), (303, 288, 281, 289), (302, 291, 285, 292), (301, 294, 283, 295), (300, 297, 279, 287), (299, 293, 282, 296), (298, 288, 279, 297), (294, 298, 297, 283), (285, 291, 298, 294), (291, 281, 288, 298), (286, 299, 296, 278), (280, 290, 299, 286), (290, 284, 293, 299), (296, 300, 287, 278), (282, 295, 300, 296), (295, 283, 297, 300), (293, 301, 295, 282), (284, 292, 301, 293), (292, 285, 294, 301), (290, 302, 292, 284), (280, 289, 302, 290), (289, 281, 291, 302), (286, 303, 289, 280), (278, 287, 303, 286), (287, 279, 288, 303), (329, 314, 307, 315), (328, 317, 311, 318), (327, 320, 309, 321), (326, 323, 305, 313), (325, 319, 308, 322), (324, 314, 305, 323), (320, 324, 323, 309), (311, 317, 324, 320), (317, 307, 314, 324), (312, 325, 322, 304), (306, 316, 325, 312), (316, 310, 319, 325), (322, 326, 313, 304), (308, 321, 326, 322), (321, 309, 323, 326), (319, 327, 321, 308), (310, 318, 327, 319), (318, 311, 320, 327), (316, 328, 318, 310), (306, 315, 328, 316), (315, 307, 317, 328), (312, 329, 315, 306), (304, 313, 329, 312), (313, 305, 314, 329), (355, 341, 333, 340), (354, 344, 337, 343), (353, 347, 335, 346), (352, 339, 331, 349), (351, 348, 334, 345), (350, 349, 331, 340), (346, 335, 349, 350), (337, 346, 350, 343), (343, 350, 340, 333), (338, 330, 348, 351), (332, 338, 351, 342), (342, 351, 345, 336), (348, 330, 339, 352), (334, 348, 352, 347), (347, 352, 349, 335), (345, 334, 347, 353), (336, 345, 353, 344), (344, 353, 346, 337), (342, 336, 344, 354), (332, 342, 354, 341), (341, 354, 343, 333), (338, 332, 341, 355), (330, 338, 355, 339), (339, 355, 340, 331), (357, 364, 356), (385, 370, 363), (362, 369, 368, 361), (360, 367, 366, 359), (358, 365, 364, 357), (363, 370, 369, 362), (361, 368, 367, 360), (359, 366, 365, 358), (369, 376, 375, 368), (367, 374, 373, 366), (365, 372, 371, 364), (370, 377, 376, 369), (368, 375, 374, 367), (366, 373, 372, 365), (364, 371, 356), (385, 377, 370), (377, 384, 383, 376), (375, 382, 381, 374), (373, 380, 379, 372), (371, 378, 356), (385, 384, 377), (376, 383, 382, 375), (374, 381, 380, 373), (372, 379, 378, 371), (382, 390, 389, 381), (380, 388, 387, 379), (378, 386, 356), (385, 392, 384), (383, 391, 390, 382), (381, 389, 388, 380), (379, 387, 386, 378), (384, 392, 391, 383), (462, 499, 507), (393, 463, 507), (462, 507, 463), (464, 395, 508), (395, 464, 509), (395, 396, 508), (509, 396, 395), (398, 543, 544, 505), (400, 500, 399), (466, 511, 528), (451, 466, 528), (400, 399, 467), (467, 447, 400), (396, 445, 468), (445, 396, 397), (402, 444, 484), (405, 471, 412), (404, 412, 513), (412, 404, 470), (470, 405, 412), (405, 470, 452, 560, 556, 558), (501, 401, 406), (406, 420, 501), (406, 449, 522), (515, 408, 407), (516, 412, 471), (514, 517, 471), (475, 515, 494), (458, 459, 495), (409, 517, 454), (494, 410, 475), (473, 472, 519), (473, 502, 520), (436, 474, 490), (480, 515, 475), (475, 521, 480), (521, 475, 502), (415, 416, 477), (416, 415, 436), (485, 418, 478), (523, 479, 476), (481, 422, 433), (527, 422, 481), (423, 421, 524), (423, 524, 504), (424, 482, 414), (524, 482, 435), (433, 425, 424), (457, 427, 426), (483, 439, 458), (483, 493, 439), (493, 483, 517), (418, 407, 408), (483, 417, 513), (417, 428, 453), (429, 394, 500), (394, 429, 486), (430, 486, 533, 534), (505, 542, 538, 443), (400, 532, 530, 429), (509, 487, 465), (430, 487, 394), (450, 487, 509), (521, 519, 432), (488, 424, 416), (434, 433, 488), (433, 434, 481), (524, 435, 525), (435, 489, 525), (416, 436, 488), (438, 491, 566, 564, 568, 469), (491, 415, 512), (491, 436, 415), (438, 436, 491), (492, 515, 480), (515, 492, 408), (459, 440, 442), (440, 460, 442), (440, 459, 503), (545, 459, 442, 495, 546, 549, 547, 553, 548), (493, 409, 459), (493, 517, 409), (549, 551, 550, 547), (495, 494, 458), (495, 442, 494), (445, 397, 497), (402, 446, 444), (446, 497, 498), (529, 428, 484), (529, 484, 498), (445, 512, 401), (528, 447, 467), (404, 453, 403), (448, 528, 403), (448, 453, 529), (450, 462, 526), (462, 450, 499), (463, 526, 462), (526, 463, 500), (464, 508, 499), (464, 450, 509), (526, 500, 394), (396, 510, 508), (465, 497, 397), (465, 397, 509), (398, 540, 543), (393, 399, 463), (500, 463, 399), (511, 466, 451), (474, 432, 519, 413), (396, 509, 397), (510, 396, 468), (468, 501, 510), (401, 501, 468), (445, 401, 468), (402, 491, 512), (402, 469, 568, 564, 566, 491), (469, 402, 485), (452, 403, 511), (404, 403, 470), (403, 452, 470), (514, 471, 405), (404, 513, 453), (401, 449, 406), (449, 401, 512), (406, 522, 420), (515, 407, 494), (478, 418, 408), (496, 494, 407), (407, 458, 496), (412, 516, 513), (516, 471, 517), (475, 455, 502), (493, 459, 439), (458, 439, 459), (545, 548, 552, 549, 546), (517, 514, 454), (410, 455, 475), (455, 410, 460), (472, 411, 519), (473, 518, 472), (518, 473, 520), (473, 519, 521), (473, 521, 502), (474, 436, 438), (413, 519, 411), (413, 490, 474), (472, 476, 456, 411), (414, 477, 416), (414, 522, 477), (522, 414, 421), (476, 472, 518), (456, 476, 479, 419), (449, 415, 477), (415, 449, 512), (449, 477, 522), (485, 478, 469), (417, 418, 485), (431, 492, 480, 432), (421, 423, 420, 522), (427, 457, 527, 481), (420, 423, 504), (479, 523, 457, 426), (524, 525, 504), (424, 414, 416), (393, 451, 467, 399), (482, 421, 414), (421, 482, 524), (482, 425, 435), (425, 482, 424), (484, 428, 417, 485), (426, 419, 479), (483, 516, 517), (483, 458, 407), (407, 418, 483), (417, 483, 418), (483, 513, 516), (402, 484, 485), (417, 453, 513), (526, 394, 487, 450), (429, 500, 400), (486, 429, 531, 539), (461, 443, 537, 536), (430, 465, 487), (430, 394, 486), (438, 431, 432, 474), (431, 469, 478), (469, 431, 438), (521, 432, 480), (437, 419, 426, 434), (527, 525, 489, 422), (434, 488, 437), (433, 424, 488), (434, 427, 481), (427, 434, 426), (489, 435, 425), (425, 433, 422, 489), (411, 456, 490, 413), (490, 456, 419, 437), (436, 437, 488), (494, 442, 460, 410), (437, 436, 490), (492, 478, 408), (478, 492, 431), (441, 503, 459), (441, 459, 454), (459, 409, 454), (498, 398, 443, 529), (494, 496, 458), (497, 446, 445), (398, 498, 497), (505, 443, 398), (529, 461, 447, 448), (461, 529, 443), (444, 446, 498), (446, 402, 512), (484, 444, 498), (428, 529, 453), (512, 445, 446), (528, 467, 451), (447, 528, 448), (403, 528, 511), (447, 461, 532, 400), (453, 448, 403), (464, 499, 450), (540, 465, 430, 535, 541), (535, 430, 534), (533, 486, 539), (531, 429, 530), (537, 443, 538), (542, 505, 544), (532, 461, 536), (465, 540, 398, 497), (459, 545, 546, 495), (552, 551, 549), (553, 506, 548), (552, 506, 553), (551, 552, 553, 550), (547, 550, 553), (548, 506, 552), (558, 559, 555, 405), (560, 561, 557, 556), (452, 554, 561, 560), (556, 557, 559, 558), (566, 567, 563, 491), (568, 569, 565, 564), (469, 562, 569, 568), (564, 565, 567, 566), (595, 581, 573, 580), (594, 584, 577, 583), (593, 587, 575, 586), (592, 579, 571, 589), (591, 588, 574, 585), (590, 589, 571, 580), (586, 575, 589, 590), (577, 586, 590, 583), (583, 590, 580, 573), (578, 570, 588, 591), (572, 578, 591, 582), (582, 591, 585, 576), (588, 570, 579, 592), (574, 588, 592, 587), (587, 592, 589, 575), (585, 574, 587, 593), (576, 585, 593, 584), (584, 593, 586, 577), (582, 576, 584, 594), (572, 582, 594, 581), (581, 594, 583, 573), (578, 572, 581, 595), (570, 578, 595, 579), (579, 595, 580, 571), (621, 607, 599, 606), (620, 610, 603, 609), (619, 613, 601, 612), (618, 605, 597, 615), (617, 614, 600, 611), (616, 615, 597, 606), (612, 601, 615, 616), (603, 612, 616, 609), (609, 616, 606, 599), (604, 596, 614, 617), (598, 604, 617, 608), (608, 617, 611, 602), (614, 596, 605, 618), (600, 614, 618, 613), (613, 618, 615, 601), (611, 600, 613, 619), (602, 611, 619, 610), (610, 619, 612, 603), (608, 602, 610, 620), (598, 608, 620, 607), (607, 620, 609, 599), (604, 598, 607, 621), (596, 604, 621, 605), (605, 621, 606, 597), (647, 633, 625, 632), (646, 636, 629, 635), (645, 639, 627, 638), (644, 631, 623, 641), (643, 640, 626, 637), (642, 641, 623, 632), (638, 627, 641, 642), (629, 638, 642, 635), (635, 642, 632, 625), (630, 622, 640, 643), (624, 630, 643, 634), (634, 643, 637, 628), (640, 622, 631, 644), (626, 640, 644, 639), (639, 644, 641, 627), (637, 626, 639, 645), (628, 637, 645, 636), (636, 645, 638, 629), (634, 628, 636, 646), (624, 634, 646, 633), (633, 646, 635, 625), (630, 624, 633, 647), (622, 630, 647, 631), (631, 647, 632, 623), (673, 659, 651, 658), (672, 662, 655, 661), (671, 665, 653, 664), (670, 657, 649, 667), (669, 666, 652, 663), (668, 667, 649, 658), (664, 653, 667, 668), (655, 664, 668, 661), (661, 668, 658, 651), (656, 648, 666, 669), (650, 656, 669, 660), (660, 669, 663, 654), (666, 648, 657, 670), (652, 666, 670, 665), (665, 670, 667, 653), (663, 652, 665, 671), (654, 663, 671, 662), (662, 671, 664, 655), (660, 654, 662, 672), (650, 660, 672, 659), (659, 672, 661, 651), (656, 650, 659, 673), (648, 656, 673, 657), (657, 673, 658, 649), (699, 685, 677, 684), (698, 688, 681, 687), (697, 691, 679, 690), (696, 683, 675, 693), (695, 692, 678, 689), (694, 693, 675, 684), (690, 679, 693, 694), (681, 690, 694, 687), (687, 694, 684, 677), (682, 674, 692, 695), (676, 682, 695, 686), (686, 695, 689, 680), (692, 674, 683, 696), (678, 692, 696, 691), (691, 696, 693, 679), (689, 678, 691, 697), (680, 689, 697, 688), (688, 697, 690, 681), (686, 680, 688, 698), (676, 686, 698, 685), (685, 698, 687, 677), (682, 676, 685, 699), (674, 682, 699, 683), (683, 699, 684, 675), (191, 561, 554), (557, 561, 191), (189, 559, 557), (555, 559, 189)])
me_plane.polygons.foreach_set('use_smooth', [True] * 844)
_uv = me_plane.uv_layers.new(name='UVMap')
_uv.uv.foreach_set('vector', [0.058, 0.2567, 0.09956, 0.3454, 0.07894, 0.2931, 0.06189, 0.2558, 0.07665, 0.2524, 0.1134, 0.339, 0.1009, 0.283, 0.09141, 0.2491, 0.0953, 0.2482, 0.1273, 0.3326, 0.1009, 0.283, 0.09141, 0.2491, 0.07665, 0.2524, 0.1134, 0.339, 0.07894, 0.2931, 0.06189, 0.2558, 0.05602, 0.1618, 0.07467, 0.1575, 0.07078, 0.1584, 0.05602, 0.1618, 0.1344, 0.3843, 0.09956, 0.3454, 0.07894, 0.2931, 0.1134, 0.339, 0.1273, 0.3326, 0.1344, 0.3843, 0.1134, 0.339, 0.1009, 0.283, 0.1009, 0.283, 0.1134, 0.339, 0.1344, 0.3843, 0.1273, 0.3326, 0.1134, 0.339, 0.07894, 0.2931, 0.09956, 0.3454, 0.1344, 0.3843, 0.03737, 0.166, 0.05602, 0.1618, 0.05602, 0.1618, 0.04126, 0.1651, 0.04126, 0.1651, 0.05602, 0.1618, 0.05602, 0.1618, 0.03737, 0.166, 0.05602, 0.1618, 0.07078, 0.1584, 0.07467, 0.1575, 0.05602, 0.1618, 0.05602, 0.1618, 0.07665, 0.2524, 0.06189, 0.2558, 0.04126, 0.1651, 0.07078, 0.1584, 0.09141, 0.2491, 0.07665, 0.2524, 0.05602, 0.1618, 0.09141, 0.2491, 0.1009, 0.283, 0.1134, 0.339, 0.07665, 0.2524, 0.07467, 0.1575, 0.0953, 0.2482, 0.09141, 0.2491, 0.07078, 0.1584, 0.07078, 0.1584, 0.09141, 0.2491, 0.0953, 0.2482, 0.07467, 0.1575, 0.09141, 0.2491, 0.1009, 0.283, 0.1273, 0.3326, 0.0953, 0.2482, 0.05602, 0.1618, 0.07665, 0.2524, 0.09141, 0.2491, 0.07078, 0.1584, 0.04126, 0.1651, 0.06189, 0.2558, 0.07665, 0.2524, 0.05602, 0.1618, 0.06189, 0.2558, 0.07894, 0.2931, 0.1134, 0.339, 0.07665, 0.2524, 0.03737, 0.166, 0.058, 0.2567, 0.06189, 0.2558, 0.04126, 0.1651, 0.04126, 0.1651, 0.06189, 0.2558, 0.058, 0.2567, 0.03737, 0.166, 0.06189, 0.2558, 0.07894, 0.2931, 0.09956, 0.3454, 0.058, 0.2567, 0.2814, 0.3423, 0.2491, 0.3507, 0.2605, 0.3454, 0.2445, 0.1857, 0.2683, 0.1917, 0.2472, 0.198, 0.2857, 0.2124, 0.3018, 0.2348, 0.2543, 0.2356, 0.2507, 0.2131, 0.3049, 0.2659, 0.301, 0.2939, 0.255, 0.2957, 0.2602, 0.2652, 0.2874, 0.3404, 0.2814, 0.3423, 0.2605, 0.3454, 0.2525, 0.3233, 0.2683, 0.1917, 0.2857, 0.2124, 0.2507, 0.2131, 0.2472, 0.198, 0.3018, 0.2348, 0.3049, 0.2659, 0.2602, 0.2652, 0.2543, 0.2356, 0.301, 0.2939, 0.2874, 0.3404, 0.2525, 0.3233, 0.255, 0.2957, 0.2507, 0.2131, 0.2543, 0.2356, 0.2026, 0.2359, 0.2156, 0.2162, 0.2602, 0.2652, 0.255, 0.2957, 0.2079, 0.2957, 0.2044, 0.2652, 0.2525, 0.3233, 0.2605, 0.3454, 0.2269, 0.3387, 0.212, 0.3196, 0.2472, 0.198, 0.2507, 0.2131, 0.2156, 0.2162, 0.2269, 0.1917, 0.2543, 0.2356, 0.2602, 0.2652, 0.2044, 0.2652, 0.2026, 0.2359, 0.255, 0.2957, 0.2525, 0.3233, 0.212, 0.3196, 0.2079, 0.2957, 0.2605, 0.3454, 0.2491, 0.3507, 0.2269, 0.3387, 0.2445, 0.1857, 0.2472, 0.198, 0.2269, 0.1917, 0.2269, 0.1917, 0.2156, 0.2162, 0.1826, 0.2002, 0.2153, 0.1917, 0.2026, 0.2359, 0.2044, 0.2652, 0.1669, 0.2653, 0.1575, 0.2289, 0.2079, 0.2957, 0.212, 0.3196, 0.1905, 0.3215, 0.1678, 0.2957, 0.2269, 0.3387, 0.2491, 0.3507, 0.2153, 0.3387, 0.2445, 0.1857, 0.2269, 0.1917, 0.2153, 0.1917, 0.2156, 0.2162, 0.2026, 0.2359, 0.1575, 0.2289, 0.1826, 0.2002, 0.2044, 0.2652, 0.2079, 0.2957, 0.1678, 0.2957, 0.1669, 0.2653, 0.212, 0.3196, 0.2269, 0.3387, 0.2153, 0.3387, 0.1905, 0.3215, 0.1575, 0.2289, 0.1669, 0.2653, 0.1824, 0.2652, 0.1872, 0.2348, 0.1678, 0.2957, 0.1905, 0.3215, 0.2006, 0.3215, 0.1872, 0.2957, 0.2153, 0.3387, 0.2491, 0.3507, 0.2208, 0.3387, 0.2445, 0.1857, 0.2153, 0.1917, 0.2223, 0.1957, 0.1826, 0.2002, 0.1575, 0.2289, 0.1872, 0.2348, 0.2006, 0.209, 0.1669, 0.2653, 0.1678, 0.2957, 0.1872, 0.2957, 0.1824, 0.2652, 0.1905, 0.3215, 0.2153, 0.3387, 0.2208, 0.3387, 0.2006, 0.3215, 0.2153, 0.1917, 0.1826, 0.2002, 0.2006, 0.209, 0.2223, 0.1957, 0.4968, 0.2002, 0.494, 0.2255, 0.4885, 0.2249, 0.5131, 0.2275, 0.494, 0.2255, 0.5047, 0.2049, 0.4968, 0.2002, 0.5047, 0.2049, 0.494, 0.2255, 0.1198, 0.2361, 0.144, 0.1983, 0.1543, 0.1974, 0.1543, 0.1974, 0.1577, 0.2052, 0.1198, 0.2361, 0.1543, 0.1974, 0.144, 0.1983, 0.2257, 0.1684, 0.1577, 0.2052, 0.1543, 0.1974, 0.2257, 0.1684, 0.3429, 0.2327, 0.2957, 0.2789, 0.2539, 0.2683, 0.246, 0.2472, 0.5306, 0.1989, 0.5207, 0.2124, 0.5129, 0.1959, 0.5926, 0.2358, 0.5994, 0.23, 0.6015, 0.2367, 0.564, 0.2328, 0.5994, 0.23, 0.5926, 0.2358, 0.5306, 0.1989, 0.5485, 0.2184, 0.5207, 0.2124, 0.5485, 0.2184, 0.5306, 0.1989, 0.5989, 0.1989, 0.2003, 0.2446, 0.2029, 0.2523, 0.196, 0.2597, 0.3395, 0.1547, 0.309, 0.1663, 0.2257, 0.1684, 0.3926, 0.1944, 0.4115, 0.2961, 0.3952, 0.2238, 0.6885, 0.2457, 0.6923, 0.2257, 0.7168, 0.2383, 0.6146, 0.211, 0.6851, 0.2153, 0.6923, 0.2257, 0.6923, 0.2257, 0.6494, 0.2255, 0.6146, 0.211, 0.6494, 0.2255, 0.6923, 0.2257, 0.6885, 0.2457, 0.6885, 0.2457, 0.6733, 0.2417, 0.6575, 0.2425, 0.6422, 0.2385, 0.6265, 0.2393, 0.6494, 0.2255, 0.2118, 0.2592, 0.2029, 0.2647, 0.2004, 0.2602, 0.2029, 0.2647, 0.2118, 0.2592, 0.2128, 0.2684, 0.2029, 0.2647, 0.1968, 0.2718, 0.1951, 0.2635, 0.679, 0.1855, 0.7349, 0.241, 0.6442, 0.1935, 0.7324, 0.2361, 0.7168, 0.2383, 0.6923, 0.2257, 0.7213, 0.2491, 0.7168, 0.2383, 0.743, 0.2419, 0.6692, 0.1618, 0.8171, 0.2693, 0.679, 0.1855, 0.8136, 0.2916, 0.8542, 0.2374, 0.8367, 0.3493, 0.7597, 0.3053, 0.768, 0.301, 0.7328, 0.2982, 0.8171, 0.2693, 0.6692, 0.1618, 0.7922, 0.253, 0.5361, 0.0618, 0.5042, 0.05648, 0.4278, 0.02461, 0.5361, 0.0618, 0.5446, 0.06688, 0.6258, 0.1215, 0.3032, 0.04482, 0.321, 0.03221, 0.478, 0.07185, 0.6096, 0.1228, 0.6692, 0.1618, 0.679, 0.1855, 0.6692, 0.1618, 0.6096, 0.1228, 0.581, 0.09349, 0.581, 0.09349, 0.6258, 0.1215, 0.6692, 0.1618, 0.3548, 0.1235, 0.2756, 0.1075, 0.2634, 0.06986, 0.2634, 0.06986, 0.3032, 0.04482, 0.3548, 0.1235, 0.5254, 0.2798, 0.5474, 0.1627, 0.5784, 0.2759, 0.2244, 0.0181, 0.3084, 0.007545, 0.2207, 0.01944, 0.07057, 0.06959, 0.07585, 0.1096, 0.02489, 0.1244, 0.0123, 0.0944, 0.07057, 0.06959, 0.02489, 0.1244, 0.2078, 0.2789, 0.2062, 0.2919, 0.198, 0.2803, 0.2078, 0.2789, 0.2139, 0.2787, 0.2062, 0.2919, 0.1028, 0.09153, 0.1905, 0.08123, 0.09253, 0.1099, 0.2062, 0.2919, 0.2059, 0.2942, 0.1965, 0.2907, 0.05617, 0.08687, 0.1028, 0.09153, 0.06166, 0.1223, 0.1081, 0.0317, 0.1388, 0.03541, 0.09614, 0.04805, 0.7378, 0.2327, 0.7755, 0.2485, 0.7732, 0.2488, 0.7378, 0.2327, 0.7732, 0.2488, 0.7712, 0.2499, 0.7712, 0.2499, 0.743, 0.2419, 0.7378, 0.2327, 0.5784, 0.2759, 0.6442, 0.1935, 0.7349, 0.241, 0.7378, 0.2327, 0.6851, 0.2153, 0.6788, 0.2096, 0.6788, 0.2096, 0.6154, 0.2058, 0.6169, 0.2009, 0.5266, 0.1876, 0.5129, 0.1959, 0.506, 0.1861, 0.1422, 0.2807, 0.1636, 0.2837, 0.1927, 0.3175, 0.1505, 0.2546, 0.1871, 0.2594, 0.182, 0.2814, 0.1636, 0.2837, 0.2957, 0.2789, 0.3498, 0.3168, 0.2533, 0.3051, 0.2573, 0.2902, 0.5306, 0.1989, 0.5266, 0.1876, 0.5326, 0.1884, 0.5406, 0.187, 0.1577, 0.2052, 0.159, 0.225, 0.1325, 0.2424, 0.1505, 0.2546, 0.1422, 0.2807, 0.1325, 0.2424, 0.1215, 0.246, 0.1577, 0.2052, 0.1325, 0.2424, 0.581, 0.09349, 0.552, 0.0936, 0.5042, 0.05648, 0.1424, 0.06065, 0.2634, 0.06986, 0.1256, 0.1217, 0.1186, 0.0642, 0.1424, 0.06065, 0.07585, 0.1096, 0.07585, 0.1096, 0.07057, 0.06959, 0.1186, 0.0642, 0.1091, 0.1766, 0.02001, 0.1853, 0.09141, 0.1733, 0.06741, 0.1352, 0.007087, 0.1662, 0.01288, 0.1463, 0.2634, 0.06986, 0.1424, 0.06065, 0.3032, 0.04482, 0.4948, 0.1316, 0.4951, 0.1623, 0.4691, 0.1533, 0.4431, 0.1444, 0.4171, 0.1354, 0.3911, 0.1264, 0.3911, 0.1264, 0.3639, 0.1561, 0.3548, 0.1235, 0.3911, 0.1264, 0.3548, 0.1235, 0.3032, 0.04482, 0.4948, 0.1316, 0.3911, 0.1264, 0.3032, 0.04482, 0.6136, 0.1504, 0.6096, 0.1228, 0.679, 0.1855, 0.679, 0.1855, 0.6442, 0.1935, 0.6136, 0.1504, 0.8786, 0.4026, 0.9264, 0.457, 0.9298, 0.3125, 0.9332, 0.168, 0.944, 0.1616, 0.8962, 0.1992, 0.8542, 0.2374, 0.8435, 0.2334, 0.8367, 0.3493, 0.7712, 0.2499, 0.7842, 0.2557, 0.7532, 0.2495, 0.7712, 0.2499, 0.7532, 0.2495, 0.743, 0.2419, 0.944, 0.1616, 0.9332, 0.168, 0.9837, 0.168, 0.9944, 0.1429, 0.8542, 0.2374, 0.8136, 0.2916, 0.8171, 0.2693, 0.8542, 0.2374, 0.8171, 0.2693, 0.8435, 0.2334, 0.3395, 0.1547, 0.354, 0.1914, 0.309, 0.1663, 0.3926, 0.1944, 0.3952, 0.2238, 0.3595, 0.1669, 0.3595, 0.1669, 0.3828, 0.2375, 0.354, 0.1914, 0.3961, 0.3333, 0.4115, 0.2961, 0.4156, 0.3299, 0.3961, 0.3333, 0.3828, 0.2375, 0.4115, 0.2961, 0.3395, 0.1547, 0.3453, 0.1489, 0.3639, 0.1561, 0.5994, 0.23, 0.5485, 0.2184, 0.5989, 0.1989, 0.6146, 0.211, 0.6116, 0.2224, 0.6154, 0.2058, 0.6088, 0.1997, 0.6116, 0.2224, 0.5994, 0.23, 0.6088, 0.1997, 0.6098, 0.1925, 0.6154, 0.2058, 0.1215, 0.246, 0.1317, 0.2799, 0.1238, 0.2761, 0.1238, 0.2761, 0.1102, 0.2483, 0.1215, 0.246, 0.5047, 0.2049, 0.4968, 0.2002, 0.5011, 0.1909, 0.5011, 0.1909, 0.5129, 0.1959, 0.5047, 0.2049, 0.1198, 0.2361, 0.1102, 0.2483, 0.144, 0.1983, 0.1198, 0.2361, 0.1577, 0.2052, 0.1215, 0.246, 0.5011, 0.1909, 0.506, 0.1861, 0.5129, 0.1959, 0.2003, 0.2446, 0.2089, 0.2325, 0.2107, 0.2489, 0.159, 0.225, 0.309, 0.1663, 0.354, 0.1914, 0.159, 0.225, 0.1577, 0.2052, 0.309, 0.1663, 0.3429, 0.2327, 0.246, 0.2472, 0.2112, 0.2278, 0.5131, 0.2275, 0.5047, 0.2049, 0.5207, 0.2124, 0.5129, 0.1959, 0.5207, 0.2124, 0.5047, 0.2049, 0.478, 0.07185, 0.4428, 0.04475, 0.5042, 0.05648, 0.552, 0.0936, 0.2257, 0.1684, 0.309, 0.1663, 0.1577, 0.2052, 0.2107, 0.2489, 0.2029, 0.2523, 0.2003, 0.2446, 0.2029, 0.2523, 0.2107, 0.2489, 0.2118, 0.2592, 0.2004, 0.2602, 0.2029, 0.2523, 0.2118, 0.2592, 0.196, 0.2597, 0.2029, 0.2523, 0.2004, 0.2602, 0.3926, 0.1944, 0.3639, 0.1561, 0.3911, 0.1264, 0.3926, 0.1944, 0.3911, 0.1264, 0.4171, 0.1354, 0.4431, 0.1444, 0.4691, 0.1533, 0.4951, 0.1623, 0.4951, 0.1623, 0.5254, 0.2798, 0.3926, 0.1944, 0.6265, 0.2393, 0.6015, 0.2367, 0.6116, 0.2224, 0.6146, 0.211, 0.6494, 0.2255, 0.6116, 0.2224, 0.6116, 0.2224, 0.6494, 0.2255, 0.6265, 0.2393, 0.7213, 0.2491, 0.6885, 0.2457, 0.7168, 0.2383, 0.6146, 0.211, 0.6154, 0.2058, 0.6851, 0.2153, 0.2004, 0.2602, 0.2029, 0.2647, 0.1951, 0.2635, 0.1951, 0.2635, 0.1932, 0.2582, 0.2004, 0.2602, 0.2029, 0.2647, 0.2128, 0.2684, 0.1968, 0.2718, 0.679, 0.1855, 0.8171, 0.2693, 0.7349, 0.241, 0.5474, 0.1627, 0.6442, 0.1935, 0.5784, 0.2759, 0.8095, 0.2762, 0.7349, 0.241, 0.8171, 0.2693, 0.7349, 0.241, 0.8095, 0.2762, 0.8136, 0.2916, 0.6923, 0.2257, 0.6851, 0.2153, 0.7324, 0.2361, 0.7324, 0.2361, 0.743, 0.2419, 0.7168, 0.2383, 0.6692, 0.1618, 0.6258, 0.1215, 0.7786, 0.2436, 0.8035, 0.3171, 0.808, 0.3036, 0.8367, 0.3493, 0.8136, 0.2916, 0.8367, 0.3493, 0.808, 0.3036, 0.8786, 0.4026, 0.8962, 0.1992, 0.944, 0.1616, 0.9352, 0.3093, 0.9264, 0.457, 0.743, 0.2419, 0.7563, 0.2528, 0.7213, 0.2491, 0.7922, 0.253, 0.6692, 0.1618, 0.7786, 0.2436, 0.7786, 0.2436, 0.7872, 0.2602, 0.7922, 0.253, 0.4278, 0.02461, 0.5042, 0.05648, 0.399, 0.02571, 0.5361, 0.0618, 0.4278, 0.02461, 0.4405, 0.02607, 0.4405, 0.02607, 0.5446, 0.06688, 0.5361, 0.0618, 0.5361, 0.0618, 0.581, 0.09349, 0.5042, 0.05648, 0.5361, 0.0618, 0.6258, 0.1215, 0.581, 0.09349, 0.478, 0.07185, 0.4948, 0.1316, 0.3032, 0.04482, 0.4428, 0.04475, 0.399, 0.02571, 0.5042, 0.05648, 0.4428, 0.04475, 0.478, 0.07185, 0.321, 0.03221, 0.4278, 0.02461, 0.399, 0.02571, 0.3076, 0.01545, 0.3084, 0.007545, 0.2132, 0.1114, 0.2634, 0.06986, 0.2756, 0.1075, 0.1905, 0.08123, 0.256, 0.08473, 0.2435, 0.1042, 0.2435, 0.1042, 0.1742, 0.1094, 0.1905, 0.08123, 0.3084, 0.007545, 0.4405, 0.02607, 0.4278, 0.02461, 0.3076, 0.01545, 0.2195, 0.02619, 0.2207, 0.01944, 0.3084, 0.007545, 0.3288, 0.1325, 0.2756, 0.1075, 0.3548, 0.1235, 0.3548, 0.1235, 0.3639, 0.1561, 0.3288, 0.1325, 0.3288, 0.1325, 0.2631, 0.127, 0.2756, 0.1075, 0.5254, 0.2798, 0.4951, 0.1623, 0.5474, 0.1627, 0.5682, 0.3053, 0.5254, 0.2798, 0.5784, 0.2759, 0.5586, 0.1323, 0.552, 0.0936, 0.6096, 0.1228, 0.6136, 0.1504, 0.198, 0.2803, 0.1968, 0.2718, 0.2128, 0.2684, 0.2078, 0.2789, 0.09614, 0.04805, 0.07057, 0.06959, 0.0123, 0.0944, 0.1081, 0.0317, 0.2128, 0.2684, 0.2139, 0.2787, 0.2078, 0.2789, 0.2207, 0.01944, 0.1388, 0.03541, 0.1081, 0.0317, 0.2244, 0.0181, 0.2062, 0.2919, 0.2139, 0.2787, 0.2164, 0.3022, 0.1256, 0.1217, 0.2634, 0.06986, 0.2132, 0.1114, 0.5131, 0.2275, 0.5207, 0.2124, 0.5485, 0.2184, 0.564, 0.2328, 0.09253, 0.1099, 0.1905, 0.08123, 0.1742, 0.1094, 0.198, 0.2803, 0.2062, 0.2919, 0.1965, 0.2907, 0.09253, 0.1099, 0.06741, 0.1352, 0.06166, 0.1223, 0.06166, 0.1223, 0.1028, 0.09153, 0.09253, 0.1099, 0.4115, 0.2961, 0.5254, 0.2798, 0.5682, 0.3053, 0.4156, 0.3299, 0.1388, 0.03541, 0.2207, 0.01944, 0.2195, 0.02619, 0.7378, 0.2327, 0.743, 0.2419, 0.7324, 0.2361, 0.7177, 0.2746, 0.7349, 0.241, 0.8136, 0.2916, 0.7349, 0.241, 0.7177, 0.2746, 0.5784, 0.2759, 0.5682, 0.3053, 0.5784, 0.2759, 0.7177, 0.2746, 0.7378, 0.2327, 0.7324, 0.2361, 0.6851, 0.2153, 0.3926, 0.1944, 0.5254, 0.2798, 0.4115, 0.2961, 0.6788, 0.2096, 0.6851, 0.2153, 0.6154, 0.2058, 0.1317, 0.2799, 0.1215, 0.246, 0.1325, 0.2424, 0.1422, 0.2807, 0.5266, 0.1876, 0.5306, 0.1989, 0.5129, 0.1959, 0.1636, 0.2837, 0.1854, 0.2984, 0.1929, 0.3142, 0.1927, 0.3175, 0.363, 0.3568, 0.2434, 0.3354, 0.2473, 0.3235, 0.3498, 0.3168, 0.1505, 0.2546, 0.1325, 0.2424, 0.159, 0.225, 0.1505, 0.2546, 0.1636, 0.2837, 0.1422, 0.2807, 0.4948, 0.1316, 0.478, 0.07185, 0.552, 0.0936, 0.5586, 0.1323, 0.5586, 0.1323, 0.5474, 0.1627, 0.4951, 0.1623, 0.4951, 0.1623, 0.4948, 0.1316, 0.5586, 0.1323, 0.581, 0.09349, 0.6096, 0.1228, 0.552, 0.0936, 0.2177, 0.03865, 0.1186, 0.0642, 0.1388, 0.03541, 0.2195, 0.02619, 0.0123, 0.0944, 0.02489, 0.1244, 0.03257, 0.1691, 0.02001, 0.1853, 0.1186, 0.0642, 0.2177, 0.03865, 0.1424, 0.06065, 0.07585, 0.1096, 0.1424, 0.06065, 0.1256, 0.1217, 0.1186, 0.0642, 0.07057, 0.06959, 0.09614, 0.04805, 0.09614, 0.04805, 0.1388, 0.03541, 0.1186, 0.0642, 0.01288, 0.1463, 0.06166, 0.1223, 0.06741, 0.1352, 0.06166, 0.1223, 0.01288, 0.1463, 0.01812, 0.1164, 0.05617, 0.08687, 0.399, 0.02571, 0.4428, 0.04475, 0.321, 0.03221, 0.3076, 0.01545, 0.321, 0.03221, 0.2177, 0.03865, 0.2195, 0.02619, 0.3076, 0.01545, 0.3032, 0.04482, 0.1424, 0.06065, 0.2177, 0.03865, 0.8171, 0.2693, 0.7922, 0.253, 0.7872, 0.2602, 0.8435, 0.2334, 0.2177, 0.03865, 0.321, 0.03221, 0.3032, 0.04482, 0.6136, 0.1504, 0.6442, 0.1935, 0.5474, 0.1627, 0.5474, 0.1627, 0.5586, 0.1323, 0.6136, 0.1504, 0.7842, 0.2557, 0.7563, 0.2528, 0.7532, 0.2495, 0.3828, 0.2375, 0.3961, 0.3333, 0.3498, 0.3168, 0.3429, 0.2327, 0.8171, 0.2693, 0.8136, 0.2916, 0.8095, 0.2762, 0.354, 0.1914, 0.3395, 0.1547, 0.3595, 0.1669, 0.3429, 0.2327, 0.354, 0.1914, 0.3828, 0.2375, 0.2957, 0.2789, 0.3429, 0.2327, 0.3498, 0.3168, 0.6098, 0.1925, 0.6088, 0.1997, 0.5989, 0.1989, 0.5961, 0.1934, 0.363, 0.3568, 0.3498, 0.3168, 0.3961, 0.3333, 0.3952, 0.2238, 0.3828, 0.2375, 0.3595, 0.1669, 0.3595, 0.1669, 0.3639, 0.1561, 0.3926, 0.1944, 0.4115, 0.2961, 0.3828, 0.2375, 0.3952, 0.2238, 0.6169, 0.2009, 0.6154, 0.2058, 0.6098, 0.1925, 0.3639, 0.1561, 0.3595, 0.1669, 0.3395, 0.1547, 0.5994, 0.23, 0.564, 0.2328, 0.5485, 0.2184, 0.5989, 0.1989, 0.6088, 0.1997, 0.5994, 0.23, 0.6116, 0.2224, 0.6015, 0.2367, 0.5994, 0.23, 0.5989, 0.1989, 0.5306, 0.1989, 0.5406, 0.187, 0.5961, 0.1934, 0.6154, 0.2058, 0.6116, 0.2224, 0.6088, 0.1997, 0.1198, 0.2361, 0.1215, 0.246, 0.1102, 0.2483, 0.2112, 0.2278, 0.1972, 0.2372, 0.1891, 0.2454, 0.1505, 0.2546, 0.159, 0.225, 0.1891, 0.2454, 0.1871, 0.2594, 0.1505, 0.2546, 0.182, 0.2814, 0.1854, 0.2984, 0.1636, 0.2837, 0.1929, 0.3142, 0.2076, 0.3278, 0.1927, 0.3175, 0.2473, 0.3235, 0.2533, 0.3051, 0.3498, 0.3168, 0.2573, 0.2902, 0.2539, 0.2683, 0.2957, 0.2789, 0.2266, 0.3353, 0.2434, 0.3354, 0.363, 0.3568, 0.159, 0.225, 0.354, 0.1914, 0.3429, 0.2327, 0.2112, 0.2278, 0.8367, 0.3493, 0.8542, 0.2374, 0.8962, 0.1992, 0.8786, 0.4026, 0.9352, 0.3093, 0.944, 0.1616, 0.9944, 0.1429, 0.9352, 0.3093, 0.9298, 0.3125, 0.9769, 0.4757, 0.9944, 0.1429, 0.9837, 0.168, 0.9298, 0.3125, 0.9352, 0.3093, 0.9264, 0.457, 0.9352, 0.3093, 0.9769, 0.4757, 0.5634, 0.3442, 0.6015, 0.3334, 0.6293, 0.4094, 0.5947, 0.4164, 0.4872, 0.3658, 0.5253, 0.355, 0.5601, 0.4442, 0.5255, 0.4518, 0.4491, 0.3766, 0.4872, 0.3658, 0.5255, 0.4518, 0.491, 0.479, 0.5253, 0.355, 0.5634, 0.3442, 0.5947, 0.4164, 0.5601, 0.4442, 0.4171, 0.1354, 0.3911, 0.1264, 0.4348, 0.08597, 0.4658, 0.0846, 0.4691, 0.1533, 0.4431, 0.1444, 0.4916, 0.0936, 0.5174, 0.1026, 0.4951, 0.1623, 0.4691, 0.1533, 0.5174, 0.1026, 0.5381, 0.1219, 0.4431, 0.1444, 0.4171, 0.1354, 0.4658, 0.0846, 0.4916, 0.0936, 0.06211, 0.2339, 0.09068, 0.3025, 0.0698, 0.2662, 0.06026, 0.2347, 0.06995, 0.2336, 0.0979, 0.3009, 0.08997, 0.2597, 0.08176, 0.2319, 0.08926, 0.2303, 0.1162, 0.2942, 0.09897, 0.2556, 0.0911, 0.2295, 0.08141, 0.2306, 0.1089, 0.2958, 0.07881, 0.2621, 0.0696, 0.2323, 0.06588, 0.1651, 0.07945, 0.1633, 0.0813, 0.1624, 0.07161, 0.1636, 0.1204, 0.3317, 0.09068, 0.3025, 0.07881, 0.2621, 0.1089, 0.2958, 0.1162, 0.2942, 0.1204, 0.3317, 0.1089, 0.2958, 0.09897, 0.2556, 0.08997, 0.2597, 0.0979, 0.3009, 0.1204, 0.3317, 0.1162, 0.2942, 0.0979, 0.3009, 0.0698, 0.2662, 0.09068, 0.3025, 0.1204, 0.3317, 0.0523, 0.1669, 0.06588, 0.1651, 0.07161, 0.1636, 0.0598, 0.1653, 0.05046, 0.1677, 0.06015, 0.1666, 0.06588, 0.1651, 0.0523, 0.1669, 0.06015, 0.1666, 0.07196, 0.1649, 0.07945, 0.1633, 0.06588, 0.1651, 0.07161, 0.1636, 0.08141, 0.2306, 0.0696, 0.2323, 0.0598, 0.1653, 0.0813, 0.1624, 0.0911, 0.2295, 0.08141, 0.2306, 0.07161, 0.1636, 0.0911, 0.2295, 0.09897, 0.2556, 0.1089, 0.2958, 0.08141, 0.2306, 0.07945, 0.1633, 0.08926, 0.2303, 0.0911, 0.2295, 0.0813, 0.1624, 0.07196, 0.1649, 0.08176, 0.2319, 0.08926, 0.2303, 0.07945, 0.1633, 0.08176, 0.2319, 0.08997, 0.2597, 0.1162, 0.2942, 0.08926, 0.2303, 0.06015, 0.1666, 0.06995, 0.2336, 0.08176, 0.2319, 0.07196, 0.1649, 0.05046, 0.1677, 0.06026, 0.2347, 0.06995, 0.2336, 0.06015, 0.1666, 0.06026, 0.2347, 0.0698, 0.2662, 0.0979, 0.3009, 0.06995, 0.2336, 0.0523, 0.1669, 0.06211, 0.2339, 0.06026, 0.2347, 0.05046, 0.1677, 0.0598, 0.1653, 0.0696, 0.2323, 0.06211, 0.2339, 0.0523, 0.1669, 0.0696, 0.2323, 0.07881, 0.2621, 0.09068, 0.3025, 0.06211, 0.2339, 0.08272, 0.2031, 0.1027, 0.2574, 0.08379, 0.2295, 0.07854, 0.2047, 0.08708, 0.2051, 0.1066, 0.2584, 0.103, 0.2267, 0.09873, 0.2047, 0.1082, 0.2032, 0.127, 0.2539, 0.1165, 0.2223, 0.1124, 0.2016, 0.1039, 0.2012, 0.1231, 0.2529, 0.0973, 0.2251, 0.09221, 0.2015, 0.09286, 0.1518, 0.1056, 0.1518, 0.1098, 0.1502, 0.1012, 0.1499, 0.1279, 0.2821, 0.1027, 0.2574, 0.0973, 0.2251, 0.1231, 0.2529, 0.127, 0.2539, 0.1279, 0.2821, 0.1231, 0.2529, 0.1165, 0.2223, 0.103, 0.2267, 0.1066, 0.2584, 0.1279, 0.2821, 0.127, 0.2539, 0.1066, 0.2584, 0.08379, 0.2295, 0.1027, 0.2574, 0.1279, 0.2821, 0.08011, 0.1518, 0.09286, 0.1518, 0.1012, 0.1499, 0.08961, 0.1502, 0.07593, 0.1534, 0.08448, 0.1537, 0.09286, 0.1518, 0.08011, 0.1518, 0.08448, 0.1537, 0.09612, 0.1534, 0.1056, 0.1518, 0.09286, 0.1518, 0.1012, 0.1499, 0.1039, 0.2012, 0.09221, 0.2015, 0.08961, 0.1502, 0.1098, 0.1502, 0.1124, 0.2016, 0.1039, 0.2012, 0.1012, 0.1499, 0.1124, 0.2016, 0.1165, 0.2223, 0.1231, 0.2529, 0.1039, 0.2012, 0.1056, 0.1518, 0.1082, 0.2032, 0.1124, 0.2016, 0.1098, 0.1502, 0.09612, 0.1534, 0.09873, 0.2047, 0.1082, 0.2032, 0.1056, 0.1518, 0.09873, 0.2047, 0.103, 0.2267, 0.127, 0.2539, 0.1082, 0.2032, 0.08448, 0.1537, 0.08708, 0.2051, 0.09873, 0.2047, 0.09612, 0.1534, 0.07593, 0.1534, 0.07854, 0.2047, 0.08708, 0.2051, 0.08448, 0.1537, 0.07854, 0.2047, 0.08379, 0.2295, 0.1066, 0.2584, 0.08708, 0.2051, 0.08011, 0.1518, 0.08272, 0.2031, 0.07854, 0.2047, 0.07593, 0.1534, 0.08961, 0.1502, 0.09221, 0.2015, 0.08272, 0.2031, 0.08011, 0.1518, 0.09221, 0.2015, 0.0973, 0.2251, 0.1027, 0.2574, 0.08272, 0.2031, 0.1329, 0.1621, 0.141, 0.195, 0.1229, 0.1752, 0.1201, 0.1634, 0.1205, 0.164, 0.1274, 0.1989, 0.1283, 0.179, 0.1271, 0.1641, 0.1417, 0.1631, 0.1479, 0.1998, 0.1562, 0.1765, 0.1545, 0.1618, 0.1542, 0.1612, 0.1615, 0.1959, 0.1508, 0.1727, 0.1476, 0.1611, 0.1351, 0.1286, 0.1395, 0.129, 0.1523, 0.1278, 0.1519, 0.1272, 0.1488, 0.2166, 0.141, 0.195, 0.1508, 0.1727, 0.1615, 0.1959, 0.1479, 0.1998, 0.1488, 0.2166, 0.1615, 0.1959, 0.1562, 0.1765, 0.1283, 0.179, 0.1274, 0.1989, 0.1488, 0.2166, 0.1479, 0.1998, 0.1274, 0.1989, 0.1229, 0.1752, 0.141, 0.195, 0.1488, 0.2166, 0.1307, 0.1281, 0.1351, 0.1286, 0.1519, 0.1272, 0.1453, 0.127, 0.1179, 0.1293, 0.1182, 0.13, 0.1351, 0.1286, 0.1307, 0.1281, 0.1182, 0.13, 0.1248, 0.1301, 0.1395, 0.129, 0.1351, 0.1286, 0.1519, 0.1272, 0.1542, 0.1612, 0.1476, 0.1611, 0.1453, 0.127, 0.1523, 0.1278, 0.1545, 0.1618, 0.1542, 0.1612, 0.1519, 0.1272, 0.1545, 0.1618, 0.1562, 0.1765, 0.1615, 0.1959, 0.1542, 0.1612, 0.1395, 0.129, 0.1417, 0.1631, 0.1545, 0.1618, 0.1523, 0.1278, 0.1248, 0.1301, 0.1271, 0.1641, 0.1417, 0.1631, 0.1395, 0.129, 0.1271, 0.1641, 0.1283, 0.179, 0.1479, 0.1998, 0.1417, 0.1631, 0.1182, 0.13, 0.1205, 0.164, 0.1271, 0.1641, 0.1248, 0.1301, 0.1179, 0.1293, 0.1201, 0.1634, 0.1205, 0.164, 0.1182, 0.13, 0.1201, 0.1634, 0.1229, 0.1752, 0.1274, 0.1989, 0.1205, 0.164, 0.1307, 0.1281, 0.1329, 0.1621, 0.1201, 0.1634, 0.1179, 0.1293, 0.1453, 0.127, 0.1476, 0.1611, 0.1329, 0.1621, 0.1307, 0.1281, 0.1476, 0.1611, 0.1508, 0.1727, 0.141, 0.195, 0.1329, 0.1621, 0.1857, 0.1442, 0.1957, 0.1688, 0.1762, 0.1548, 0.1711, 0.1465, 0.1661, 0.1489, 0.1758, 0.1749, 0.1716, 0.161, 0.1675, 0.1504, 0.181, 0.1492, 0.1899, 0.1767, 0.1993, 0.1576, 0.1956, 0.1469, 0.2006, 0.1445, 0.2098, 0.1707, 0.2039, 0.1514, 0.1992, 0.143, 0.1793, 0.1208, 0.177, 0.1233, 0.1916, 0.121, 0.1966, 0.1186, 0.1972, 0.1875, 0.1957, 0.1688, 0.2039, 0.1514, 0.2098, 0.1707, 0.1899, 0.1767, 0.1972, 0.1875, 0.2098, 0.1707, 0.1993, 0.1576, 0.1716, 0.161, 0.1758, 0.1749, 0.1972, 0.1875, 0.1899, 0.1767, 0.1758, 0.1749, 0.1762, 0.1548, 0.1957, 0.1688, 0.1972, 0.1875, 0.1816, 0.1183, 0.1793, 0.1208, 0.1966, 0.1186, 0.1952, 0.1171, 0.1671, 0.1206, 0.1621, 0.123, 0.1793, 0.1208, 0.1816, 0.1183, 0.1621, 0.123, 0.1635, 0.1246, 0.177, 0.1233, 0.1793, 0.1208, 0.1966, 0.1186, 0.2006, 0.1445, 0.1992, 0.143, 0.1952, 0.1171, 0.1916, 0.121, 0.1956, 0.1469, 0.2006, 0.1445, 0.1966, 0.1186, 0.1956, 0.1469, 0.1993, 0.1576, 0.2098, 0.1707, 0.2006, 0.1445, 0.177, 0.1233, 0.181, 0.1492, 0.1956, 0.1469, 0.1916, 0.121, 0.1635, 0.1246, 0.1675, 0.1504, 0.181, 0.1492, 0.177, 0.1233, 0.1675, 0.1504, 0.1716, 0.161, 0.1899, 0.1767, 0.181, 0.1492, 0.1621, 0.123, 0.1661, 0.1489, 0.1675, 0.1504, 0.1635, 0.1246, 0.1671, 0.1206, 0.1711, 0.1465, 0.1661, 0.1489, 0.1621, 0.123, 0.1711, 0.1465, 0.1762, 0.1548, 0.1758, 0.1749, 0.1661, 0.1489, 0.1816, 0.1183, 0.1857, 0.1442, 0.1711, 0.1465, 0.1671, 0.1206, 0.1952, 0.1171, 0.1992, 0.143, 0.1857, 0.1442, 0.1816, 0.1183, 0.1992, 0.143, 0.2039, 0.1514, 0.1957, 0.1688, 0.1857, 0.1442, 0.2406, 0.129, 0.2495, 0.1465, 0.2307, 0.137, 0.2261, 0.1313, 0.2211, 0.1337, 0.2296, 0.1521, 0.2261, 0.1426, 0.2225, 0.1352, 0.236, 0.134, 0.2436, 0.1535, 0.2537, 0.1392, 0.2505, 0.1317, 0.2555, 0.1294, 0.2634, 0.1479, 0.2584, 0.1337, 0.2541, 0.1278, 0.2354, 0.1129, 0.2331, 0.1154, 0.2476, 0.1131, 0.2526, 0.1108, 0.2503, 0.1606, 0.2495, 0.1465, 0.2584, 0.1337, 0.2634, 0.1479, 0.2436, 0.1535, 0.2503, 0.1606, 0.2634, 0.1479, 0.2537, 0.1392, 0.2261, 0.1426, 0.2296, 0.1521, 0.2503, 0.1606, 0.2436, 0.1535, 0.2296, 0.1521, 0.2307, 0.137, 0.2495, 0.1465, 0.2503, 0.1606, 0.2377, 0.1105, 0.2354, 0.1129, 0.2526, 0.1108, 0.2512, 0.1092, 0.2232, 0.1127, 0.2182, 0.1151, 0.2354, 0.1129, 0.2377, 0.1105, 0.2182, 0.1151, 0.2196, 0.1167, 0.2331, 0.1154, 0.2354, 0.1129, 0.2526, 0.1108, 0.2555, 0.1294, 0.2541, 0.1278, 0.2512, 0.1092, 0.2476, 0.1131, 0.2505, 0.1317, 0.2555, 0.1294, 0.2526, 0.1108, 0.2505, 0.1317, 0.2537, 0.1392, 0.2634, 0.1479, 0.2555, 0.1294, 0.2331, 0.1154, 0.236, 0.134, 0.2505, 0.1317, 0.2476, 0.1131, 0.2196, 0.1167, 0.2225, 0.1352, 0.236, 0.134, 0.2331, 0.1154, 0.2225, 0.1352, 0.2261, 0.1426, 0.2436, 0.1535, 0.236, 0.134, 0.2182, 0.1151, 0.2211, 0.1337, 0.2225, 0.1352, 0.2196, 0.1167, 0.2232, 0.1127, 0.2261, 0.1313, 0.2211, 0.1337, 0.2182, 0.1151, 0.2261, 0.1313, 0.2307, 0.137, 0.2296, 0.1521, 0.2211, 0.1337, 0.2377, 0.1105, 0.2406, 0.129, 0.2261, 0.1313, 0.2232, 0.1127, 0.2512, 0.1092, 0.2541, 0.1278, 0.2406, 0.129, 0.2377, 0.1105, 0.2541, 0.1278, 0.2584, 0.1337, 0.2495, 0.1465, 0.2406, 0.129, 0.058, 0.2567, 0.06189, 0.2558, 0.07894, 0.2931, 0.09956, 0.3454, 0.07665, 0.2524, 0.09141, 0.2491, 0.1009, 0.283, 0.1134, 0.339, 0.0953, 0.2482, 0.09141, 0.2491, 0.1009, 0.283, 0.1273, 0.3326, 0.07665, 0.2524, 0.06189, 0.2558, 0.07894, 0.2931, 0.1134, 0.339, 0.05602, 0.1618, 0.05602, 0.1618, 0.07078, 0.1584, 0.07467, 0.1575, 0.1344, 0.3843, 0.1134, 0.339, 0.07894, 0.2931, 0.09956, 0.3454, 0.1273, 0.3326, 0.1009, 0.283, 0.1134, 0.339, 0.1344, 0.3843, 0.1009, 0.283, 0.1273, 0.3326, 0.1344, 0.3843, 0.1134, 0.339, 0.1134, 0.339, 0.1344, 0.3843, 0.09956, 0.3454, 0.07894, 0.2931, 0.03737, 0.166, 0.04126, 0.1651, 0.05602, 0.1618, 0.05602, 0.1618, 0.04126, 0.1651, 0.03737, 0.166, 0.05602, 0.1618, 0.05602, 0.1618, 0.05602, 0.1618, 0.05602, 0.1618, 0.07467, 0.1575, 0.07078, 0.1584, 0.05602, 0.1618, 0.04126, 0.1651, 0.06189, 0.2558, 0.07665, 0.2524, 0.07078, 0.1584, 0.05602, 0.1618, 0.07665, 0.2524, 0.09141, 0.2491, 0.09141, 0.2491, 0.07665, 0.2524, 0.1134, 0.339, 0.1009, 0.283, 0.07467, 0.1575, 0.07078, 0.1584, 0.09141, 0.2491, 0.0953, 0.2482, 0.07078, 0.1584, 0.07467, 0.1575, 0.0953, 0.2482, 0.09141, 0.2491, 0.09141, 0.2491, 0.0953, 0.2482, 0.1273, 0.3326, 0.1009, 0.283, 0.05602, 0.1618, 0.07078, 0.1584, 0.09141, 0.2491, 0.07665, 0.2524, 0.04126, 0.1651, 0.05602, 0.1618, 0.07665, 0.2524, 0.06189, 0.2558, 0.06189, 0.2558, 0.07665, 0.2524, 0.1134, 0.339, 0.07894, 0.2931, 0.03737, 0.166, 0.04126, 0.1651, 0.06189, 0.2558, 0.058, 0.2567, 0.04126, 0.1651, 0.03737, 0.166, 0.058, 0.2567, 0.06189, 0.2558, 0.06189, 0.2558, 0.058, 0.2567, 0.09956, 0.3454, 0.07894, 0.2931, 0.2814, 0.3423, 0.2605, 0.3454, 0.2491, 0.3507, 0.2445, 0.1857, 0.2472, 0.198, 0.2683, 0.1917, 0.2857, 0.2124, 0.2507, 0.2131, 0.2543, 0.2356, 0.3018, 0.2348, 0.3066, 0.2652, 0.2598, 0.2654, 0.255, 0.2957, 0.3008, 0.2935, 0.2874, 0.3404, 0.2525, 0.3233, 0.2605, 0.3454, 0.2814, 0.3423, 0.2683, 0.1917, 0.2472, 0.198, 0.2507, 0.2131, 0.2857, 0.2124, 0.3018, 0.2348, 0.2543, 0.2356, 0.2598, 0.2654, 0.3066, 0.2652, 0.3008, 0.2935, 0.255, 0.2957, 0.2525, 0.3233, 0.2874, 0.3404, 0.2507, 0.2131, 0.2156, 0.2162, 0.2026, 0.2359, 0.2543, 0.2356, 0.2598, 0.2654, 0.2044, 0.2652, 0.2079, 0.2957, 0.255, 0.2957, 0.2525, 0.3233, 0.212, 0.3196, 0.2269, 0.3387, 0.2605, 0.3454, 0.2472, 0.198, 0.2269, 0.1917, 0.2156, 0.2162, 0.2507, 0.2131, 0.2543, 0.2356, 0.2026, 0.2359, 0.2044, 0.2652, 0.2598, 0.2654, 0.255, 0.2957, 0.2079, 0.2957, 0.212, 0.3196, 0.2525, 0.3233, 0.2605, 0.3454, 0.2269, 0.3387, 0.2491, 0.3507, 0.2445, 0.1857, 0.2269, 0.1917, 0.2472, 0.198, 0.2269, 0.1917, 0.2153, 0.1917, 0.1826, 0.2002, 0.2156, 0.2162, 0.2026, 0.2359, 0.1575, 0.2289, 0.1669, 0.2653, 0.2044, 0.2652, 0.2079, 0.2957, 0.1678, 0.2957, 0.1905, 0.3215, 0.212, 0.3196, 0.2269, 0.3387, 0.2153, 0.3387, 0.2491, 0.3507, 0.2445, 0.1857, 0.2153, 0.1917, 0.2269, 0.1917, 0.2156, 0.2162, 0.1826, 0.2002, 0.1575, 0.2289, 0.2026, 0.2359, 0.2044, 0.2652, 0.1669, 0.2653, 0.1678, 0.2957, 0.2079, 0.2957, 0.212, 0.3196, 0.1905, 0.3215, 0.2153, 0.3387, 0.2269, 0.3387, 0.1575, 0.2289, 0.1872, 0.2348, 0.1824, 0.2652, 0.1669, 0.2653, 0.1678, 0.2957, 0.1872, 0.2957, 0.2006, 0.3215, 0.1905, 0.3215, 0.2153, 0.3387, 0.2208, 0.3387, 0.2491, 0.3507, 0.2445, 0.1857, 0.2223, 0.1957, 0.2153, 0.1917, 0.1826, 0.2002, 0.2006, 0.209, 0.1872, 0.2348, 0.1575, 0.2289, 0.1669, 0.2653, 0.1824, 0.2652, 0.1872, 0.2957, 0.1678, 0.2957, 0.1905, 0.3215, 0.2006, 0.3215, 0.2208, 0.3387, 0.2153, 0.3387, 0.2153, 0.1917, 0.2223, 0.1957, 0.2006, 0.209, 0.1826, 0.2002, 0.4912, 0.2508, 0.4885, 0.2249, 0.494, 0.2255, 0.5131, 0.2275, 0.5, 0.2478, 0.494, 0.2255, 0.4912, 0.2508, 0.494, 0.2255, 0.5, 0.2478, 0.1198, 0.2361, 0.1543, 0.1974, 0.144, 0.1983, 0.1543, 0.1974, 0.1198, 0.2361, 0.1577, 0.2052, 0.2189, 0.2327, 0.2199, 0.2425, 0.2089, 0.2325, 0.1577, 0.2052, 0.2257, 0.1684, 0.1543, 0.1974, 0.3429, 0.2327, 0.246, 0.2472, 0.2534, 0.2676, 0.2957, 0.2789, 0.524, 0.259, 0.506, 0.2583, 0.5172, 0.2438, 0.5926, 0.2358, 0.6015, 0.2367, 0.598, 0.2428, 0.564, 0.2328, 0.5926, 0.2358, 0.598, 0.2428, 0.524, 0.259, 0.5172, 0.2438, 0.5457, 0.2436, 0.5457, 0.2436, 0.5907, 0.273, 0.524, 0.259, 0.2199, 0.2425, 0.2273, 0.2564, 0.219, 0.2506, 0.3395, 0.1547, 0.2257, 0.1684, 0.309, 0.1663, 0.3926, 0.1944, 0.3952, 0.2238, 0.4115, 0.2961, 0.6885, 0.2457, 0.7146, 0.2588, 0.6879, 0.2661, 0.6087, 0.2644, 0.6879, 0.2661, 0.6786, 0.2748, 0.6879, 0.2661, 0.6087, 0.2644, 0.6459, 0.2575, 0.6459, 0.2575, 0.6885, 0.2457, 0.6879, 0.2661, 0.6885, 0.2457, 0.6459, 0.2575, 0.6265, 0.2393, 0.6417, 0.2433, 0.6575, 0.2425, 0.6727, 0.2465, 0.2118, 0.2592, 0.2231, 0.2578, 0.2216, 0.2627, 0.2216, 0.2627, 0.2128, 0.2684, 0.2118, 0.2592, 0.2216, 0.2627, 0.229, 0.2599, 0.2291, 0.2683, 0.679, 0.1855, 0.6442, 0.1935, 0.7349, 0.241, 0.7293, 0.2642, 0.6879, 0.2661, 0.7146, 0.2588, 0.7213, 0.2491, 0.7409, 0.2607, 0.7146, 0.2588, 0.6692, 0.1618, 0.679, 0.1855, 0.8171, 0.2693, 0.8136, 0.2916, 0.8367, 0.3493, 0.8542, 0.2374, 0.7526, 0.2553, 0.7409, 0.2607, 0.7563, 0.2528, 0.8171, 0.2693, 0.7922, 0.253, 0.6692, 0.1618, 0.5361, 0.0618, 0.4278, 0.02461, 0.5042, 0.05648, 0.5361, 0.0618, 0.6258, 0.1215, 0.5446, 0.06688, 0.3032, 0.04482, 0.478, 0.07185, 0.321, 0.03221, 0.6096, 0.1228, 0.679, 0.1855, 0.6692, 0.1618, 0.6692, 0.1618, 0.581, 0.09349, 0.6096, 0.1228, 0.581, 0.09349, 0.6692, 0.1618, 0.6258, 0.1215, 0.3548, 0.1235, 0.2634, 0.06986, 0.2756, 0.1075, 0.2634, 0.06986, 0.3548, 0.1235, 0.3032, 0.04482, 0.5254, 0.2798, 0.5784, 0.2759, 0.5474, 0.1627, 0.2244, 0.0181, 0.2207, 0.01944, 0.3084, 0.007545, 0.07057, 0.06959, 0.02489, 0.1244, 0.07585, 0.1096, 0.0123, 0.0944, 0.02489, 0.1244, 0.07057, 0.06959, 0.2199, 0.2776, 0.2297, 0.277, 0.2241, 0.29, 0.2199, 0.2776, 0.2241, 0.29, 0.2139, 0.2787, 0.1059, 0.09891, 0.09992, 0.1326, 0.1936, 0.08861, 0.1091, 0.1766, 0.1196, 0.1554, 0.09141, 0.1733, 0.07585, 0.1096, 0.08566, 0.1605, 0.1256, 0.1217, 0.1081, 0.0317, 0.09614, 0.04805, 0.1388, 0.03541, 0.7177, 0.2746, 0.808, 0.3036, 0.8136, 0.2916, 0.7177, 0.2746, 0.8035, 0.3171, 0.808, 0.3036, 0.7703, 0.2587, 0.7338, 0.2686, 0.7409, 0.2607, 0.5784, 0.2759, 0.7349, 0.241, 0.6442, 0.1935, 0.7177, 0.2746, 0.5682, 0.3053, 0.5852, 0.319, 0.5682, 0.3053, 0.4156, 0.3299, 0.4132, 0.3502, 0.5176, 0.2692, 0.4971, 0.2665, 0.506, 0.2583, 0.1422, 0.2807, 0.1927, 0.3175, 0.1636, 0.2837, 0.1505, 0.2546, 0.1636, 0.2837, 0.182, 0.2814, 0.1871, 0.2594, 0.2957, 0.2789, 0.2573, 0.2902, 0.2534, 0.3063, 0.3498, 0.3168, 0.524, 0.259, 0.5311, 0.2727, 0.5236, 0.2697, 0.5176, 0.2692, 0.1577, 0.2052, 0.1325, 0.2424, 0.159, 0.225, 0.1505, 0.2546, 0.1325, 0.2424, 0.1422, 0.2807, 0.1215, 0.246, 0.1325, 0.2424, 0.1577, 0.2052, 0.581, 0.09349, 0.5042, 0.05648, 0.552, 0.0936, 0.1424, 0.06065, 0.1256, 0.1217, 0.2634, 0.06986, 0.1186, 0.0642, 0.07585, 0.1096, 0.1424, 0.06065, 0.07585, 0.1096, 0.1186, 0.0642, 0.07057, 0.06959, 0.1091, 0.1766, 0.09141, 0.1733, 0.02001, 0.1853, 0.07172, 0.1505, 0.01288, 0.1463, 0.007087, 0.1662, 0.2634, 0.06986, 0.3032, 0.04482, 0.1424, 0.06065, 0.4948, 0.1316, 0.3911, 0.1264, 0.4171, 0.1354, 0.4431, 0.1444, 0.4691, 0.1533, 0.4951, 0.1623, 0.3911, 0.1264, 0.3548, 0.1235, 0.3639, 0.1561, 0.3911, 0.1264, 0.3032, 0.04482, 0.3548, 0.1235, 0.4948, 0.1316, 0.3032, 0.04482, 0.3911, 0.1264, 0.6136, 0.1504, 0.679, 0.1855, 0.6096, 0.1228, 0.679, 0.1855, 0.6136, 0.1504, 0.6442, 0.1935, 0.8367, 0.3493, 0.7882, 0.2716, 0.8435, 0.2334, 0.7882, 0.2716, 0.7872, 0.2602, 0.8435, 0.2334, 0.7882, 0.2716, 0.8367, 0.3493, 0.7851, 0.2833, 0.8786, 0.4026, 0.8367, 0.3493, 0.8435, 0.2334, 0.8542, 0.2374, 0.8962, 0.1992, 0.944, 0.1616, 0.9332, 0.168, 0.9298, 0.3125, 0.9264, 0.457, 0.7703, 0.2587, 0.7526, 0.2553, 0.7842, 0.2557, 0.7703, 0.2587, 0.7409, 0.2607, 0.7526, 0.2553, 0.944, 0.1616, 0.9944, 0.1429, 0.9837, 0.168, 0.9332, 0.168, 0.8542, 0.2374, 0.8171, 0.2693, 0.8136, 0.2916, 0.8542, 0.2374, 0.8435, 0.2334, 0.8171, 0.2693, 0.3395, 0.1547, 0.309, 0.1663, 0.354, 0.1914, 0.3926, 0.1944, 0.3595, 0.1669, 0.3952, 0.2238, 0.3595, 0.1669, 0.354, 0.1914, 0.3828, 0.2375, 0.3961, 0.3333, 0.4156, 0.3299, 0.4115, 0.2961, 0.3961, 0.3333, 0.4115, 0.2961, 0.3828, 0.2375, 0.3395, 0.1547, 0.3639, 0.1561, 0.3453, 0.1489, 0.598, 0.2428, 0.5907, 0.273, 0.5457, 0.2436, 0.6087, 0.2644, 0.6083, 0.2697, 0.6082, 0.2527, 0.6006, 0.2743, 0.598, 0.2428, 0.6082, 0.2527, 0.6006, 0.2743, 0.6083, 0.2697, 0.6, 0.2816, 0.1215, 0.246, 0.1238, 0.2761, 0.1317, 0.2799, 0.1238, 0.2761, 0.1215, 0.246, 0.1102, 0.2483, 0.5, 0.2478, 0.4934, 0.2608, 0.4912, 0.2508, 0.4934, 0.2608, 0.5, 0.2478, 0.506, 0.2583, 0.1198, 0.2361, 0.144, 0.1983, 0.1102, 0.2483, 0.1198, 0.2361, 0.1215, 0.246, 0.1577, 0.2052, 0.4934, 0.2608, 0.506, 0.2583, 0.4971, 0.2665, 0.2199, 0.2425, 0.2107, 0.2489, 0.2089, 0.2325, 0.159, 0.225, 0.354, 0.1914, 0.309, 0.1663, 0.159, 0.225, 0.309, 0.1663, 0.1577, 0.2052, 0.3429, 0.2327, 0.2112, 0.2278, 0.246, 0.2472, 0.5131, 0.2275, 0.5172, 0.2438, 0.5, 0.2478, 0.506, 0.2583, 0.5, 0.2478, 0.5172, 0.2438, 0.3879, 0.3811, 0.366, 0.3865, 0.2957, 0.384, 0.478, 0.07185, 0.552, 0.0936, 0.5042, 0.05648, 0.4428, 0.04475, 0.2257, 0.1684, 0.1577, 0.2052, 0.309, 0.1663, 0.2107, 0.2489, 0.2199, 0.2425, 0.219, 0.2506, 0.219, 0.2506, 0.2118, 0.2592, 0.2107, 0.2489, 0.2231, 0.2578, 0.2118, 0.2592, 0.219, 0.2506, 0.2273, 0.2564, 0.2231, 0.2578, 0.219, 0.2506, 0.3926, 0.1944, 0.3911, 0.1264, 0.3639, 0.1561, 0.3926, 0.1944, 0.4951, 0.1623, 0.4691, 0.1533, 0.4431, 0.1444, 0.4171, 0.1354, 0.3911, 0.1264, 0.4951, 0.1623, 0.3926, 0.1944, 0.5254, 0.2798, 0.6265, 0.2393, 0.6082, 0.2527, 0.6015, 0.2367, 0.6087, 0.2644, 0.6082, 0.2527, 0.6459, 0.2575, 0.6082, 0.2527, 0.6265, 0.2393, 0.6459, 0.2575, 0.7213, 0.2491, 0.7146, 0.2588, 0.6885, 0.2457, 0.6087, 0.2644, 0.6786, 0.2748, 0.6083, 0.2697, 0.2231, 0.2578, 0.229, 0.2599, 0.2216, 0.2627, 0.3288, 0.1325, 0.3453, 0.1489, 0.3639, 0.1561, 0.2216, 0.2627, 0.2291, 0.2683, 0.2128, 0.2684, 0.679, 0.1855, 0.7349, 0.241, 0.8171, 0.2693, 0.5474, 0.1627, 0.5784, 0.2759, 0.6442, 0.1935, 0.8095, 0.2762, 0.8171, 0.2693, 0.7349, 0.241, 0.7349, 0.241, 0.8136, 0.2916, 0.8095, 0.2762, 0.6879, 0.2661, 0.7293, 0.2642, 0.6786, 0.2748, 0.7293, 0.2642, 0.7146, 0.2588, 0.7409, 0.2607, 0.6692, 0.1618, 0.7786, 0.2436, 0.6258, 0.1215, 0.8035, 0.3171, 0.8367, 0.3493, 0.808, 0.3036, 0.8136, 0.2916, 0.808, 0.3036, 0.8367, 0.3493, 0.8786, 0.4026, 0.9264, 0.457, 0.9352, 0.3093, 0.944, 0.1616, 0.8962, 0.1992, 0.7409, 0.2607, 0.7213, 0.2491, 0.7563, 0.2528, 0.7922, 0.253, 0.7786, 0.2436, 0.6692, 0.1618, 0.7786, 0.2436, 0.7922, 0.253, 0.7872, 0.2602, 0.4278, 0.02461, 0.399, 0.02571, 0.5042, 0.05648, 0.5361, 0.0618, 0.4405, 0.02607, 0.4278, 0.02461, 0.4405, 0.02607, 0.5361, 0.0618, 0.5446, 0.06688, 0.5361, 0.0618, 0.5042, 0.05648, 0.581, 0.09349, 0.5361, 0.0618, 0.581, 0.09349, 0.6258, 0.1215, 0.478, 0.07185, 0.3032, 0.04482, 0.4948, 0.1316, 0.4428, 0.04475, 0.5042, 0.05648, 0.399, 0.02571, 0.4428, 0.04475, 0.321, 0.03221, 0.478, 0.07185, 0.4278, 0.02461, 0.3084, 0.007545, 0.3076, 0.01545, 0.399, 0.02571, 0.2132, 0.1114, 0.2756, 0.1075, 0.2634, 0.06986, 0.1936, 0.08861, 0.2435, 0.1042, 0.256, 0.08473, 0.2435, 0.1042, 0.1936, 0.08861, 0.1736, 0.1094, 0.3084, 0.007545, 0.4278, 0.02461, 0.4405, 0.02607, 0.3076, 0.01545, 0.3084, 0.007545, 0.2207, 0.01944, 0.2195, 0.02619, 0.3288, 0.1325, 0.3548, 0.1235, 0.2756, 0.1075, 0.3548, 0.1235, 0.3288, 0.1325, 0.3639, 0.1561, 0.3288, 0.1325, 0.2756, 0.1075, 0.2631, 0.127, 0.5254, 0.2798, 0.5474, 0.1627, 0.4951, 0.1623, 0.5682, 0.3053, 0.5784, 0.2759, 0.5254, 0.2798, 0.5586, 0.1323, 0.6136, 0.1504, 0.6096, 0.1228, 0.552, 0.0936, 0.2297, 0.277, 0.2199, 0.2776, 0.2128, 0.2684, 0.2291, 0.2683, 0.09614, 0.04805, 0.1081, 0.0317, 0.0123, 0.0944, 0.07057, 0.06959, 0.2128, 0.2684, 0.2199, 0.2776, 0.2139, 0.2787, 0.2207, 0.01944, 0.2244, 0.0181, 0.1081, 0.0317, 0.1388, 0.03541, 0.2241, 0.29, 0.2164, 0.3022, 0.2139, 0.2787, 0.1256, 0.1217, 0.2132, 0.1114, 0.2634, 0.06986, 0.5131, 0.2275, 0.564, 0.2328, 0.5457, 0.2436, 0.5172, 0.2438, 0.09992, 0.1326, 0.1736, 0.1094, 0.1936, 0.08861, 0.2297, 0.277, 0.2333, 0.2868, 0.2241, 0.29, 0.1196, 0.1554, 0.08566, 0.1605, 0.09141, 0.1733, 0.06597, 0.1377, 0.09992, 0.1326, 0.1059, 0.09891, 0.4115, 0.2961, 0.4156, 0.3299, 0.5682, 0.3053, 0.5254, 0.2798, 0.1388, 0.03541, 0.2195, 0.02619, 0.2207, 0.01944, 0.7338, 0.2686, 0.7293, 0.2642, 0.7409, 0.2607, 0.7177, 0.2746, 0.8136, 0.2916, 0.7349, 0.241, 0.7349, 0.241, 0.5784, 0.2759, 0.7177, 0.2746, 0.5682, 0.3053, 0.7177, 0.2746, 0.5784, 0.2759, 0.7338, 0.2686, 0.6786, 0.2748, 0.7293, 0.2642, 0.3926, 0.1944, 0.4115, 0.2961, 0.5254, 0.2798, 0.5682, 0.3053, 0.4132, 0.3502, 0.5852, 0.319, 0.1317, 0.2799, 0.1422, 0.2807, 0.1325, 0.2424, 0.1215, 0.246, 0.5176, 0.2692, 0.506, 0.2583, 0.524, 0.259, 0.1636, 0.2837, 0.1927, 0.3175, 0.1929, 0.3142, 0.1854, 0.2984, 0.363, 0.3568, 0.3498, 0.3168, 0.2472, 0.3255, 0.2434, 0.3354, 0.1505, 0.2546, 0.159, 0.225, 0.1325, 0.2424, 0.1505, 0.2546, 0.1422, 0.2807, 0.1636, 0.2837, 0.4948, 0.1316, 0.5586, 0.1323, 0.552, 0.0936, 0.478, 0.07185, 0.5586, 0.1323, 0.4951, 0.1623, 0.5474, 0.1627, 0.4951, 0.1623, 0.5586, 0.1323, 0.4948, 0.1316, 0.581, 0.09349, 0.552, 0.0936, 0.6096, 0.1228, 0.2177, 0.03865, 0.2195, 0.02619, 0.1388, 0.03541, 0.1186, 0.0642, 0.0123, 0.0944, 0.02001, 0.1853, 0.03257, 0.1691, 0.02489, 0.1244, 0.1186, 0.0642, 0.1424, 0.06065, 0.2177, 0.03865, 0.07585, 0.1096, 0.1256, 0.1217, 0.1424, 0.06065, 0.1186, 0.0642, 0.09614, 0.04805, 0.07057, 0.06959, 0.09614, 0.04805, 0.1186, 0.0642, 0.1388, 0.03541, 0.01288, 0.1463, 0.07172, 0.1505, 0.06597, 0.1377, 0.06597, 0.1377, 0.05617, 0.08687, 0.01751, 0.1134, 0.01288, 0.1463, 0.399, 0.02571, 0.3076, 0.01545, 0.321, 0.03221, 0.4428, 0.04475, 0.321, 0.03221, 0.3076, 0.01545, 0.2195, 0.02619, 0.2177, 0.03865, 0.3032, 0.04482, 0.2177, 0.03865, 0.1424, 0.06065, 0.8171, 0.2693, 0.8435, 0.2334, 0.7872, 0.2602, 0.7922, 0.253, 0.2177, 0.03865, 0.3032, 0.04482, 0.321, 0.03221, 0.6136, 0.1504, 0.5474, 0.1627, 0.6442, 0.1935, 0.5474, 0.1627, 0.6136, 0.1504, 0.5586, 0.1323, 0.7786, 0.2932, 0.7851, 0.2833, 0.8367, 0.3493, 0.7786, 0.2932, 0.8367, 0.3493, 0.768, 0.301, 0.7842, 0.2557, 0.7526, 0.2553, 0.7563, 0.2528, 0.3828, 0.2375, 0.3429, 0.2327, 0.3498, 0.3168, 0.3961, 0.3333, 0.8171, 0.2693, 0.8095, 0.2762, 0.8136, 0.2916, 0.354, 0.1914, 0.3595, 0.1669, 0.3395, 0.1547, 0.3429, 0.2327, 0.3828, 0.2375, 0.354, 0.1914, 0.2957, 0.2789, 0.3498, 0.3168, 0.3429, 0.2327, 0.6, 0.2816, 0.5867, 0.2779, 0.5907, 0.273, 0.6006, 0.2743, 0.363, 0.3568, 0.3961, 0.3333, 0.3498, 0.3168, 0.3952, 0.2238, 0.3595, 0.1669, 0.3828, 0.2375, 0.3595, 0.1669, 0.3926, 0.1944, 0.3639, 0.1561, 0.4115, 0.2961, 0.3952, 0.2238, 0.3828, 0.2375, 0.4156, 0.3299, 0.3961, 0.3333, 0.4132, 0.3502, 0.3639, 0.1561, 0.3395, 0.1547, 0.3595, 0.1669, 0.598, 0.2428, 0.5457, 0.2436, 0.564, 0.2328, 0.5907, 0.273, 0.598, 0.2428, 0.6006, 0.2743, 0.6082, 0.2527, 0.598, 0.2428, 0.6015, 0.2367, 0.5907, 0.273, 0.5867, 0.2779, 0.5311, 0.2727, 0.524, 0.259, 0.6083, 0.2697, 0.6006, 0.2743, 0.6082, 0.2527, 0.1198, 0.2361, 0.1102, 0.2483, 0.1215, 0.246, 0.2112, 0.2278, 0.159, 0.225, 0.1505, 0.2546, 0.1891, 0.2454, 0.1972, 0.2372, 0.1891, 0.2454, 0.1505, 0.2546, 0.1871, 0.2594, 0.182, 0.2814, 0.1636, 0.2837, 0.1854, 0.2984, 0.1929, 0.3142, 0.1927, 0.3175, 0.2076, 0.3278, 0.2472, 0.3255, 0.3498, 0.3168, 0.2534, 0.3063, 0.2573, 0.2902, 0.2957, 0.2789, 0.2534, 0.2676, 0.2266, 0.3353, 0.363, 0.3568, 0.2434, 0.3354, 0.159, 0.225, 0.2112, 0.2278, 0.3429, 0.2327, 0.354, 0.1914, 0.8367, 0.3493, 0.8786, 0.4026, 0.8962, 0.1992, 0.8542, 0.2374, 0.9352, 0.3093, 0.9944, 0.1429, 0.944, 0.1616, 0.9298, 0.3125, 0.9769, 0.4757, 0.9264, 0.457, 0.9352, 0.3093, 0.9769, 0.4757, 0.9298, 0.3125, 0.9944, 0.1429, 0.9352, 0.3093, 0.9298, 0.3125, 0.9837, 0.168, 0.9332, 0.168, 0.9837, 0.168, 0.9298, 0.3125, 0.9264, 0.457, 0.9769, 0.4757, 0.9352, 0.3093, 0.5634, 0.3442, 0.5947, 0.4164, 0.6293, 0.4094, 0.6015, 0.3334, 0.4872, 0.3658, 0.5255, 0.4518, 0.5601, 0.4442, 0.5253, 0.355, 0.4491, 0.3766, 0.491, 0.479, 0.5255, 0.4518, 0.4872, 0.3658, 0.5253, 0.355, 0.5601, 0.4442, 0.5947, 0.4164, 0.5634, 0.3442, 0.4171, 0.1354, 0.4658, 0.0846, 0.4348, 0.08597, 0.3911, 0.1264, 0.4691, 0.1533, 0.5174, 0.1026, 0.4916, 0.0936, 0.4431, 0.1444, 0.4951, 0.1623, 0.5381, 0.1219, 0.5174, 0.1026, 0.4691, 0.1533, 0.4431, 0.1444, 0.4916, 0.0936, 0.4658, 0.0846, 0.4171, 0.1354, 0.06211, 0.2339, 0.06026, 0.2347, 0.0698, 0.2662, 0.09068, 0.3025, 0.06995, 0.2336, 0.08176, 0.2319, 0.08997, 0.2597, 0.0979, 0.3009, 0.08926, 0.2303, 0.0911, 0.2295, 0.09897, 0.2556, 0.1162, 0.2942, 0.08141, 0.2306, 0.0696, 0.2323, 0.07881, 0.2621, 0.1089, 0.2958, 0.06588, 0.1651, 0.07161, 0.1636, 0.0813, 0.1624, 0.07945, 0.1633, 0.1204, 0.3317, 0.1089, 0.2958, 0.07881, 0.2621, 0.09068, 0.3025, 0.1162, 0.2942, 0.09897, 0.2556, 0.1089, 0.2958, 0.1204, 0.3317, 0.08997, 0.2597, 0.1162, 0.2942, 0.1204, 0.3317, 0.0979, 0.3009, 0.0979, 0.3009, 0.1204, 0.3317, 0.09068, 0.3025, 0.0698, 0.2662, 0.0523, 0.1669, 0.0598, 0.1653, 0.07161, 0.1636, 0.06588, 0.1651, 0.05046, 0.1677, 0.0523, 0.1669, 0.06588, 0.1651, 0.06015, 0.1666, 0.06015, 0.1666, 0.06588, 0.1651, 0.07945, 0.1633, 0.07196, 0.1649, 0.07161, 0.1636, 0.0598, 0.1653, 0.0696, 0.2323, 0.08141, 0.2306, 0.0813, 0.1624, 0.07161, 0.1636, 0.08141, 0.2306, 0.0911, 0.2295, 0.0911, 0.2295, 0.08141, 0.2306, 0.1089, 0.2958, 0.09897, 0.2556, 0.07945, 0.1633, 0.0813, 0.1624, 0.0911, 0.2295, 0.08926, 0.2303, 0.07196, 0.1649, 0.07945, 0.1633, 0.08926, 0.2303, 0.08176, 0.2319, 0.08176, 0.2319, 0.08926, 0.2303, 0.1162, 0.2942, 0.08997, 0.2597, 0.06015, 0.1666, 0.07196, 0.1649, 0.08176, 0.2319, 0.06995, 0.2336, 0.05046, 0.1677, 0.06015, 0.1666, 0.06995, 0.2336, 0.06026, 0.2347, 0.06026, 0.2347, 0.06995, 0.2336, 0.0979, 0.3009, 0.0698, 0.2662, 0.0523, 0.1669, 0.05046, 0.1677, 0.06026, 0.2347, 0.06211, 0.2339, 0.0598, 0.1653, 0.0523, 0.1669, 0.06211, 0.2339, 0.0696, 0.2323, 0.0696, 0.2323, 0.06211, 0.2339, 0.09068, 0.3025, 0.07881, 0.2621, 0.08272, 0.2031, 0.07854, 0.2047, 0.08379, 0.2295, 0.1027, 0.2574, 0.08708, 0.2051, 0.09873, 0.2047, 0.103, 0.2267, 0.1066, 0.2584, 0.1082, 0.2032, 0.1124, 0.2016, 0.1165, 0.2223, 0.127, 0.2539, 0.1039, 0.2012, 0.09221, 0.2015, 0.0973, 0.2251, 0.1231, 0.2529, 0.09286, 0.1518, 0.1012, 0.1499, 0.1098, 0.1502, 0.1056, 0.1518, 0.1279, 0.2821, 0.1231, 0.2529, 0.0973, 0.2251, 0.1027, 0.2574, 0.127, 0.2539, 0.1165, 0.2223, 0.1231, 0.2529, 0.1279, 0.2821, 0.103, 0.2267, 0.127, 0.2539, 0.1279, 0.2821, 0.1066, 0.2584, 0.1066, 0.2584, 0.1279, 0.2821, 0.1027, 0.2574, 0.08379, 0.2295, 0.08011, 0.1518, 0.08961, 0.1502, 0.1012, 0.1499, 0.09286, 0.1518, 0.07593, 0.1534, 0.08011, 0.1518, 0.09286, 0.1518, 0.08448, 0.1537, 0.08448, 0.1537, 0.09286, 0.1518, 0.1056, 0.1518, 0.09612, 0.1534, 0.1012, 0.1499, 0.08961, 0.1502, 0.09221, 0.2015, 0.1039, 0.2012, 0.1098, 0.1502, 0.1012, 0.1499, 0.1039, 0.2012, 0.1124, 0.2016, 0.1124, 0.2016, 0.1039, 0.2012, 0.1231, 0.2529, 0.1165, 0.2223, 0.1056, 0.1518, 0.1098, 0.1502, 0.1124, 0.2016, 0.1082, 0.2032, 0.09612, 0.1534, 0.1056, 0.1518, 0.1082, 0.2032, 0.09873, 0.2047, 0.09873, 0.2047, 0.1082, 0.2032, 0.127, 0.2539, 0.103, 0.2267, 0.08448, 0.1537, 0.09612, 0.1534, 0.09873, 0.2047, 0.08708, 0.2051, 0.07593, 0.1534, 0.08448, 0.1537, 0.08708, 0.2051, 0.07854, 0.2047, 0.07854, 0.2047, 0.08708, 0.2051, 0.1066, 0.2584, 0.08379, 0.2295, 0.08011, 0.1518, 0.07593, 0.1534, 0.07854, 0.2047, 0.08272, 0.2031, 0.08961, 0.1502, 0.08011, 0.1518, 0.08272, 0.2031, 0.09221, 0.2015, 0.09221, 0.2015, 0.08272, 0.2031, 0.1027, 0.2574, 0.0973, 0.2251, 0.1329, 0.1621, 0.1201, 0.1634, 0.1229, 0.1752, 0.141, 0.195, 0.1205, 0.164, 0.1271, 0.1641, 0.1283, 0.179, 0.1274, 0.1989, 0.1417, 0.1631, 0.1545, 0.1618, 0.1562, 0.1765, 0.1479, 0.1998, 0.1542, 0.1612, 0.1476, 0.1611, 0.1508, 0.1727, 0.1615, 0.1959, 0.1351, 0.1286, 0.1519, 0.1272, 0.1523, 0.1278, 0.1395, 0.129, 0.1488, 0.2166, 0.1615, 0.1959, 0.1508, 0.1727, 0.141, 0.195, 0.1479, 0.1998, 0.1562, 0.1765, 0.1615, 0.1959, 0.1488, 0.2166, 0.1283, 0.179, 0.1479, 0.1998, 0.1488, 0.2166, 0.1274, 0.1989, 0.1274, 0.1989, 0.1488, 0.2166, 0.141, 0.195, 0.1229, 0.1752, 0.1307, 0.1281, 0.1453, 0.127, 0.1519, 0.1272, 0.1351, 0.1286, 0.1179, 0.1293, 0.1307, 0.1281, 0.1351, 0.1286, 0.1182, 0.13, 0.1182, 0.13, 0.1351, 0.1286, 0.1395, 0.129, 0.1248, 0.1301, 0.1519, 0.1272, 0.1453, 0.127, 0.1476, 0.1611, 0.1542, 0.1612, 0.1523, 0.1278, 0.1519, 0.1272, 0.1542, 0.1612, 0.1545, 0.1618, 0.1545, 0.1618, 0.1542, 0.1612, 0.1615, 0.1959, 0.1562, 0.1765, 0.1395, 0.129, 0.1523, 0.1278, 0.1545, 0.1618, 0.1417, 0.1631, 0.1248, 0.1301, 0.1395, 0.129, 0.1417, 0.1631, 0.1271, 0.1641, 0.1271, 0.1641, 0.1417, 0.1631, 0.1479, 0.1998, 0.1283, 0.179, 0.1182, 0.13, 0.1248, 0.1301, 0.1271, 0.1641, 0.1205, 0.164, 0.1179, 0.1293, 0.1182, 0.13, 0.1205, 0.164, 0.1201, 0.1634, 0.1201, 0.1634, 0.1205, 0.164, 0.1274, 0.1989, 0.1229, 0.1752, 0.1307, 0.1281, 0.1179, 0.1293, 0.1201, 0.1634, 0.1329, 0.1621, 0.1453, 0.127, 0.1307, 0.1281, 0.1329, 0.1621, 0.1476, 0.1611, 0.1476, 0.1611, 0.1329, 0.1621, 0.141, 0.195, 0.1508, 0.1727, 0.1857, 0.1442, 0.1711, 0.1465, 0.1762, 0.1548, 0.1957, 0.1688, 0.1661, 0.1489, 0.1675, 0.1504, 0.1716, 0.161, 0.1758, 0.1749, 0.181, 0.1492, 0.1956, 0.1469, 0.1993, 0.1576, 0.1899, 0.1767, 0.2006, 0.1445, 0.1992, 0.143, 0.2039, 0.1514, 0.2098, 0.1707, 0.1793, 0.1208, 0.1966, 0.1186, 0.1916, 0.121, 0.177, 0.1233, 0.1972, 0.1875, 0.2098, 0.1707, 0.2039, 0.1514, 0.1957, 0.1688, 0.1899, 0.1767, 0.1993, 0.1576, 0.2098, 0.1707, 0.1972, 0.1875, 0.1716, 0.161, 0.1899, 0.1767, 0.1972, 0.1875, 0.1758, 0.1749, 0.1758, 0.1749, 0.1972, 0.1875, 0.1957, 0.1688, 0.1762, 0.1548, 0.1816, 0.1183, 0.1952, 0.1171, 0.1966, 0.1186, 0.1793, 0.1208, 0.1671, 0.1206, 0.1816, 0.1183, 0.1793, 0.1208, 0.1621, 0.123, 0.1621, 0.123, 0.1793, 0.1208, 0.177, 0.1233, 0.1635, 0.1246, 0.1966, 0.1186, 0.1952, 0.1171, 0.1992, 0.143, 0.2006, 0.1445, 0.1916, 0.121, 0.1966, 0.1186, 0.2006, 0.1445, 0.1956, 0.1469, 0.1956, 0.1469, 0.2006, 0.1445, 0.2098, 0.1707, 0.1993, 0.1576, 0.177, 0.1233, 0.1916, 0.121, 0.1956, 0.1469, 0.181, 0.1492, 0.1635, 0.1246, 0.177, 0.1233, 0.181, 0.1492, 0.1675, 0.1504, 0.1675, 0.1504, 0.181, 0.1492, 0.1899, 0.1767, 0.1716, 0.161, 0.1621, 0.123, 0.1635, 0.1246, 0.1675, 0.1504, 0.1661, 0.1489, 0.1671, 0.1206, 0.1621, 0.123, 0.1661, 0.1489, 0.1711, 0.1465, 0.1711, 0.1465, 0.1661, 0.1489, 0.1758, 0.1749, 0.1762, 0.1548, 0.1816, 0.1183, 0.1671, 0.1206, 0.1711, 0.1465, 0.1857, 0.1442, 0.1952, 0.1171, 0.1816, 0.1183, 0.1857, 0.1442, 0.1992, 0.143, 0.1992, 0.143, 0.1857, 0.1442, 0.1957, 0.1688, 0.2039, 0.1514, 0.2406, 0.129, 0.2261, 0.1313, 0.2307, 0.137, 0.2495, 0.1465, 0.2211, 0.1337, 0.2225, 0.1352, 0.2261, 0.1426, 0.2296, 0.1521, 0.236, 0.134, 0.2505, 0.1317, 0.2537, 0.1392, 0.2436, 0.1535, 0.2555, 0.1294, 0.2541, 0.1278, 0.2584, 0.1337, 0.2634, 0.1479, 0.2354, 0.1129, 0.2526, 0.1108, 0.2476, 0.1131, 0.2331, 0.1154, 0.2503, 0.1606, 0.2634, 0.1479, 0.2584, 0.1337, 0.2495, 0.1465, 0.2436, 0.1535, 0.2537, 0.1392, 0.2634, 0.1479, 0.2503, 0.1606, 0.2261, 0.1426, 0.2436, 0.1535, 0.2503, 0.1606, 0.2296, 0.1521, 0.2296, 0.1521, 0.2503, 0.1606, 0.2495, 0.1465, 0.2307, 0.137, 0.2377, 0.1105, 0.2512, 0.1092, 0.2526, 0.1108, 0.2354, 0.1129, 0.2232, 0.1127, 0.2377, 0.1105, 0.2354, 0.1129, 0.2182, 0.1151, 0.2182, 0.1151, 0.2354, 0.1129, 0.2331, 0.1154, 0.2196, 0.1167, 0.2526, 0.1108, 0.2512, 0.1092, 0.2541, 0.1278, 0.2555, 0.1294, 0.2476, 0.1131, 0.2526, 0.1108, 0.2555, 0.1294, 0.2505, 0.1317, 0.2505, 0.1317, 0.2555, 0.1294, 0.2634, 0.1479, 0.2537, 0.1392, 0.2331, 0.1154, 0.2476, 0.1131, 0.2505, 0.1317, 0.236, 0.134, 0.2196, 0.1167, 0.2331, 0.1154, 0.236, 0.134, 0.2225, 0.1352, 0.2225, 0.1352, 0.236, 0.134, 0.2436, 0.1535, 0.2261, 0.1426, 0.2182, 0.1151, 0.2196, 0.1167, 0.2225, 0.1352, 0.2211, 0.1337, 0.2232, 0.1127, 0.2182, 0.1151, 0.2211, 0.1337, 0.2261, 0.1313, 0.2261, 0.1313, 0.2211, 0.1337, 0.2296, 0.1521, 0.2307, 0.137, 0.2377, 0.1105, 0.2232, 0.1127, 0.2261, 0.1313, 0.2406, 0.129, 0.2512, 0.1092, 0.2377, 0.1105, 0.2406, 0.129, 0.2541, 0.1278, 0.2541, 0.1278, 0.2406, 0.129, 0.2495, 0.1465, 0.2584, 0.1337, 0.5255, 0.4518, 0.5255, 0.4518, 0.491, 0.479, 0.5601, 0.4442, 0.5255, 0.4518, 0.5255, 0.4518, 0.5947, 0.4164, 0.5947, 0.4164, 0.5601, 0.4442, 0.6293, 0.4094, 0.5947, 0.4164, 0.5947, 0.4164])
me_plane.use_remesh_preserve_volume = False
me_plane.use_remesh_preserve_attributes = False
me_plane.use_mirror_vertex_groups = False
me_plane.update()

# ---- objects
ob_plane = bpy.data.objects.new('Plane', me_plane)

# ---- transforms, parenting, visibility, modifiers, constraints
ob_plane.location = (0.008395, 0.0, 0.0)
ob_plane.lineart.crease_threshold = 0.0

# ---- collection membership
col_collection_1.objects.link(ob_plane)

# ---- scene / render settings (as saved in the file)
scene.frame_start = 1; scene.frame_end = 250; scene.frame_set(1)
scene.render.engine = 'BLENDER_EEVEE_NEXT'
scene.render.resolution_percentage = 50
scene.render.dither_intensity = 0.0
scene.cycles.use_denoising = False
scene.cycles.samples = 128
scene.cycles.sampling_pattern = 'TABULATED_SOBOL'
scene.cycles.light_sampling_threshold = 0.0
scene.cycles.use_adaptive_sampling = False
scene.cycles.use_light_tree = False
scene.cycles.blur_glossy = 0.0
scene.cycles.sample_clamp_indirect = 0.0
scene.view_settings.view_transform = 'Standard'
bpy.context.view_layer.update()

# ---- added for rendering (the .blend has no active camera and no usable light): camera, sun
cam_auto = bpy.data.cameras.new('AutoCamera')
cam_auto.lens = 50.0
cam_auto.sensor_width = 36.0
cam_auto.clip_end = 1000.0
ob_auto_camera = bpy.data.objects.new('AutoCamera', cam_auto)
scene.collection.objects.link(ob_auto_camera)
ob_auto_camera.location = (13.4158, -12.6054, 8.71048)
ob_auto_camera.rotation_euler = (1.09748, -7.21219e-08, 0.694738)
scene.camera = ob_auto_camera
light_auto_sun = bpy.data.lights.new('AutoSun', 'SUN')
light_auto_sun.energy = 3.0
light_auto_sun.angle = 0.0523599
ob_auto_sun = bpy.data.objects.new('AutoSun', light_auto_sun)
scene.collection.objects.link(ob_auto_sun)
ob_auto_sun.rotation_euler = (0.872665, 0.174533, 0.523599)
bpy.context.view_layer.update()
